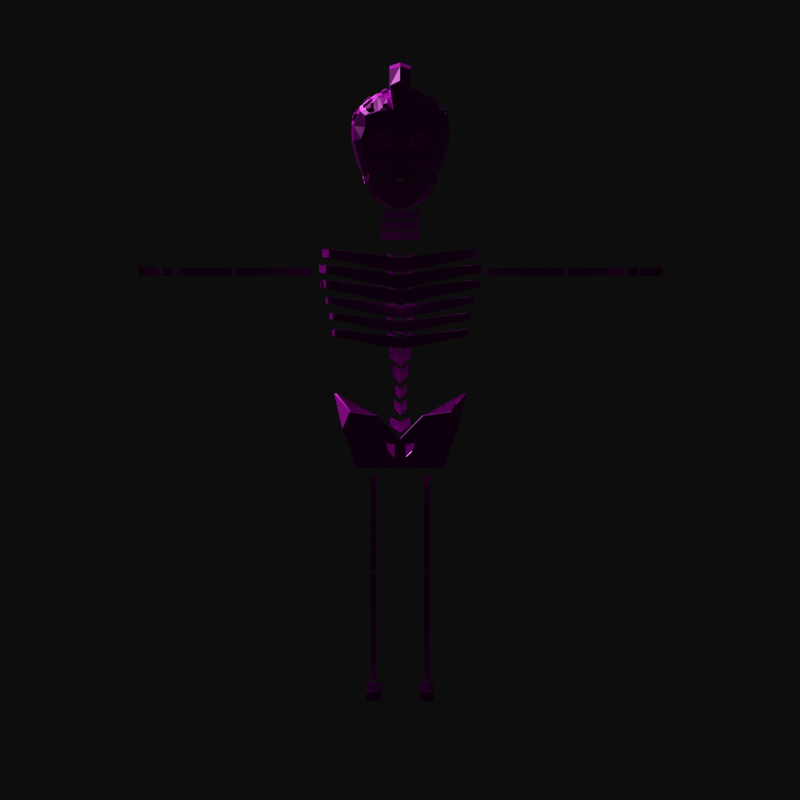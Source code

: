 # Source: sketo.blend  (saved by Blender 4.1.23; exported with 4.5.12 LTS)
import bpy
from mathutils import Matrix  # noqa: F401  (used for matrix-valued properties, if any)

bpy.ops.wm.read_factory_settings(use_empty=True)
scene = bpy.context.scene
scene.name = 'Scene'

# ---- collections
col_collection = bpy.data.collections.new('Collection'); scene.collection.children.link(col_collection)

# ---- images (referenced by path relative to the original .blend; pixels are not part of the script)
import os
ASSET_DIR = os.environ.get("B2B_ASSET_DIR", "")  # directory of the original .blend (textures are referenced by path, not embedded)
HERE = os.path.dirname(os.path.abspath(__file__))  # packed textures are extracted next to this script under _unpacked/

def load_image(name, relpath, width, height, colorspace="sRGB"):
    """Load a texture the original file referenced (path relative to the .blend, or extracted next to this script)."""
    p = next((c for c in (os.path.join(HERE, relpath), os.path.join(ASSET_DIR, relpath)) if relpath and os.path.exists(c)), "")
    if p:
        img = bpy.data.images.load(p, check_existing=True)
        img.name = name
    else:  # same state as the original file: an image datablock whose file is absent (Cycles renders it pink)
        img = bpy.data.images.new(name, width, height)
        img.source = "FILE"
        img.filepath = "//" + (relpath or name)
    img.colorspace_settings.name = colorspace
    return img
img_imphenziapalette01_png = load_image('ImphenziaPalette01.png', 'ImphenziaPalette01.png', 1024, 1024, 'sRGB')

# ---- materials (node trees are filled in below, after node groups)
mat_material = bpy.data.materials.new('Material')
mat_material.alpha_threshold = 0.0
mat_material.use_transparent_shadow = False
mat_material.roughness = 0.5
mat_material.line_color = (0.0, 0.0, 0.0, 1.0)

# ---- material node trees
mat_material.use_nodes = True; mat_material.node_tree.nodes.clear()
_N = mat_material.node_tree.nodes; _L = mat_material.node_tree.links
n0 = _N.new('ShaderNodeOutputMaterial'); n0.name = 'Material Output'; n0.location = (300, 300)
n1 = _N.new('ShaderNodeBsdfPrincipled'); n1.name = 'Principled BSDF'; n1.location = (10, 300)
n1.inputs[3].default_value = 1.45
n2 = _N.new('ShaderNodeTexImage'); n2.name = 'Image Texture'; n2.location = (-362, 163)
n2.image = img_imphenziapalette01_png
_L.new(n1.outputs[0], n0.inputs[0])
_L.new(n2.outputs[0], n1.inputs[0])
n0.is_active_output = True

# ---- world
world_world = bpy.data.worlds.new('World'); scene.world = world_world
world_world.use_nodes = True; world_world.node_tree.nodes.clear()
_N = world_world.node_tree.nodes; _L = world_world.node_tree.links
n0 = _N.new('ShaderNodeOutputWorld'); n0.name = 'World Output'; n0.location = (300, 300)
n1 = _N.new('ShaderNodeBackground'); n1.name = 'Background'; n1.location = (10, 300)
n1.inputs[0].default_value = (0.05088, 0.05088, 0.05088, 1.0)
_L.new(n1.outputs[0], n0.inputs[0])
n0.is_active_output = True
world_world.color = (0.2, 0.2, 0.2)
world_world.use_sun_shadow = False
world_world.sun_shadow_jitter_overblur = 0.0

# ---- cameras
cam_camera_001 = bpy.data.cameras.new('Camera.001')
cam_camera_001.type = 'ORTHO'
cam_camera_001.ortho_scale = 15.0

# ---- meshes
me_cube = bpy.data.meshes.new('Cube')
me_cube.from_pydata([(0.9508, 0.743, 1.4), (0.5684, 0.07624, -1.622), (1.239, -0.743, 1.75), (0.5684, -0.07624, -1.622), (0.0, 0.5433, 0.4257), (0.0, -0.6311, 0.4257), (0.4284, 0.743, 1.328), (1.721, 0.09646, 3.964), (1.721, -0.09646, 4.104), (0.0, 0.8085, 2.609), (0.52, 0.97, 4.118), (1.721, 0.09646, 4.104), (1.721, -0.09646, 3.964), (0.0, 0.97, 4.282), (0.52, 0.97, 4.365), (1.228, 0.5827, 2.829), (1.228, -0.4605, 2.829), (1.336, 0.6837, 4.456), (1.336, -0.639, 4.456), (3.149, 0.1123, 3.955), (3.149, -0.1123, 3.955), (3.149, 0.1123, 4.114), (3.149, -0.1123, 4.114), (4.261, 0.2246, 3.955), (4.261, -0.2246, 3.955), (4.261, 0.2246, 4.114), (4.261, -0.2246, 4.114), (4.46, 0.2246, 3.955), (4.46, -0.2246, 3.955), (4.46, 0.2246, 4.114), (4.46, -0.2246, 4.114), (4.46, 0.2689, 4.114), (4.46, 0.2689, 3.955), (4.261, 0.2689, 4.114), (4.261, 0.2689, 3.955), (0.941, -0.4432, 0.7471), (0.4316, -0.07624, -1.622), (0.941, 0.4432, 0.7471), (0.6368, 0.4665, -3.865), (0.4316, 0.07624, -1.622), (0.3632, 0.4665, -3.865), (0.6368, 0.4665, -4.018), (0.3632, 0.4665, -4.018), (0.3632, 0.1393, -3.663), (0.3632, -0.1393, -3.663), (0.6368, -0.1393, -3.663), (0.6368, 0.1393, -3.663), (0.3632, 0.1393, -4.018), (0.3632, -0.1393, -4.018), (0.6368, -0.1393, -4.018), (0.6368, 0.1393, -4.018), (4.172, -0.1123, 3.955), (4.172, -0.1123, 4.114), (4.172, 0.1123, 3.955), (4.172, 0.1123, 4.114), (0.3552, 0.3176, 4.636), (0.3552, -0.3176, 4.636), (0.0, 0.4381, 4.636), (0.0, -0.4381, 4.636), (0.0, 0.4381, 5.167), (0.0, -0.4381, 5.167), (0.3552, 0.3176, 5.167), (0.3552, -0.3176, 5.167), (0.0, 0.6878, 0.8944), (0.0, -0.7756, 0.8944), (1.085, -0.5877, 1.079), (0.2699, 0.612, 0.8271), (0.0, 0.8574, 2.91), (0.0, 0.8085, 2.813), (0.0, 0.9386, 3.17), (0.0, 0.8574, 3.103), (0.0, 1.065, 3.415), (0.0, 0.9386, 3.387), (0.0, 1.065, 3.703), (0.0, 1.065, 3.67), (0.0, 0.97, 4.022), (0.0, 1.065, 3.957), (1.262, -0.5141, 3.142), (1.228, -0.4605, 2.951), (1.312, -0.6041, 3.431), (1.262, -0.5141, 3.257), (1.389, -0.743, 3.721), (1.312, -0.6041, 3.561), (1.389, -0.743, 4.009), (1.389, -0.743, 3.873), (1.336, -0.639, 4.301), (1.389, -0.743, 4.161), (0.3921, 1.065, 4.04), (0.3921, 1.065, 3.792), (0.2601, 1.065, 3.734), (0.2601, 1.065, 3.475), (0.3162, 0.9386, 3.437), (0.3162, 0.9386, 3.213), (0.3429, 0.8574, 3.143), (0.3429, 0.8574, 2.941), (0.339, 0.8085, 2.846), (0.339, 0.8085, 2.628), (1.228, 0.5827, 2.951), (1.262, 0.6133, 3.142), (1.262, 0.6133, 3.257), (1.312, 0.6641, 3.431), (1.312, 0.6641, 3.561), (1.389, 0.743, 3.721), (1.389, 0.743, 3.873), (1.389, 0.743, 4.009), (1.389, 0.743, 4.161), (1.336, 0.6837, 4.301), (1.085, 0.5877, 1.079), (0.1023, 0.5958, 0.5457), (0.2192, 0.5587, 0.6558), (0.1024, 0.6533, 0.7906), (0.7718, -0.5706, 2.732), (0.7718, -0.5706, 2.881), (0.7798, -0.6304, 3.041), (0.7798, -0.6304, 3.181), (0.7458, -0.7408, 3.313), (0.7458, -0.7408, 3.471), (0.6943, -0.9105, 3.577), (0.6943, -0.9105, 3.764), (0.6907, -0.9114, 3.863), (0.6907, -0.9114, 4.05), (0.7184, -0.7881, 4.361), (0.7184, -0.7881, 4.17), (0.0, -1.043, 2.537), (0.0, -1.043, 4.261), (0.0, -1.071, 3.941), (0.0, -1.043, 4.006), (0.0, -1.084, 3.654), (0.0, -1.071, 3.719), (0.0, -1.062, 3.366), (0.0, -1.084, 3.432), (0.0, -1.043, 3.079), (0.0, -1.062, 3.144), (0.0, -1.043, 2.792), (0.0, -1.043, 2.857), (0.2352, -0.9149, 2.694), (0.2352, -0.9149, 2.906), (0.2561, -0.9124, 3.014), (0.2561, -0.9124, 3.198), (0.2104, -0.9356, 3.296), (0.2104, -0.9356, 3.481), (0.2361, -0.9635, 3.577), (0.2361, -0.9635, 3.764), (0.2349, -0.9504, 3.863), (0.2349, -0.9504, 4.05), (0.2361, -0.9226, 4.368), (0.2361, -0.9226, 4.154), (0.0, -0.9623, 2.248), (0.0, -0.9861, 2.501), (0.2068, -0.8495, 2.427), (0.2068, -0.8692, 2.637), (0.0, -0.9533, 1.932), (0.0, -0.9533, 2.186), (0.1567, -0.8248, 2.088), (0.1567, -0.8248, 2.3), (0.0, -0.9764, 1.656), (0.0, -0.9525, 1.847), (0.1157, -0.8652, 1.751), (0.1157, -0.8453, 1.91), (0.0, -0.9729, 1.34), (0.0, -0.9729, 1.543), (0.1238, -0.9022, 1.466), (0.1238, -0.9022, 1.635), (0.0, -0.9452, 1.017), (0.0, -0.9452, 1.22), (0.1905, -0.8745, 1.142), (0.1905, -0.8745, 1.311), (0.0, -0.9341, 0.7404), (0.0, -0.9341, 0.8799), (0.1608, -0.8856, 0.8264), (0.1608, -0.8856, 0.9425), (4.49, 0.2246, 3.955), (4.49, -0.2246, 3.955), (4.49, 0.2246, 4.114), (4.49, -0.2246, 4.114), (4.922, 0.2246, 3.955), (4.922, -0.2246, 3.955), (4.922, 0.2246, 4.114), (4.922, -0.2246, 4.114), (4.261, 0.4682, 3.955), (4.261, 0.4682, 4.114), (4.46, 0.4682, 3.955), (4.46, 0.4682, 4.114), (3.22, 0.09646, 4.104), (3.22, 0.09646, 3.964), (3.22, -0.09646, 4.104), (3.22, -0.09646, 3.964), (4.081, -0.09646, 4.104), (4.081, 0.09646, 3.964), (4.081, 0.09646, 4.104), (4.081, -0.09646, 3.964), (4.49, 0.1254, 4.114), (4.49, 0.09918, 4.114), (4.49, -0.1254, 3.955), (4.49, -0.09918, 3.955), (4.49, -0.01309, 3.955), (4.49, 0.0131, 3.955), (4.49, 0.09918, 3.955), (4.49, 0.1254, 3.955), (4.49, 0.0131, 4.114), (4.49, -0.01309, 4.114), (4.49, -0.09918, 4.114), (4.49, -0.1254, 4.114), (4.922, 0.1254, 3.955), (4.922, 0.09918, 3.955), (4.922, 0.0131, 3.955), (4.922, -0.01309, 3.955), (4.922, -0.09918, 3.955), (4.922, -0.1254, 3.955), (4.922, 0.1254, 4.114), (4.922, 0.09918, 4.114), (4.922, 0.0131, 4.114), (4.922, -0.01309, 4.114), (4.922, -0.09918, 4.114), (4.922, -0.1254, 4.114), (0.0, -0.4381, 4.791), (0.0, -0.4381, 4.834), (0.0, -0.4381, 4.968), (0.0, -0.4381, 5.011), (0.3552, -0.3176, 4.834), (0.3552, -0.3176, 4.791), (0.3552, -0.3176, 5.011), (0.3552, -0.3176, 4.968), (0.3552, 0.3176, 5.011), (0.3552, 0.3176, 4.968), (0.3552, 0.3176, 4.834), (0.3552, 0.3176, 4.791), (0.0, 0.4381, 5.011), (0.0, 0.4381, 4.968), (0.0, 0.4381, 4.834), (0.0, 0.4381, 4.791), (3.067, -0.1123, 4.114), (3.067, 0.1123, 4.114), (3.067, -0.1123, 3.955), (3.067, 0.1123, 3.955), (1.656, -0.1123, 4.114), (1.656, 0.1123, 4.114), (1.656, -0.1123, 3.955), (1.656, 0.1123, 3.955), (3.001, -0.09646, 4.104), (3.001, 0.09646, 3.964), (3.001, 0.09646, 4.104), (3.001, -0.09646, 3.964), (1.272, 0.06108, 2.829), (1.279, 0.06108, 2.952), (1.323, 0.04961, 3.142), (1.329, 0.04961, 3.258), (1.394, 0.02997, 3.431), (1.4, 0.02997, 3.561), (1.499, 1.788e-07, 3.721), (1.507, 1.789e-07, 3.873), (1.514, 1.789e-07, 4.008), (1.522, 1.789e-07, 4.16), (1.47, 0.02234, 4.455), (1.462, 0.02234, 4.3), (0.09099, -0.6311, 0.4728), (0.4391, -0.8596, 1.312), (0.2784, -0.7756, 0.9384), (0.0, 0.4156, 0.3518), (0.8386, -0.3526, 0.3518), (0.8386, 0.3311, 0.3518), (0.183, -0.4975, 0.3881), (0.4453, 0.06099, 0.1765), (0.5547, -0.06099, 0.1765), (0.4453, -0.06099, 0.1765), (0.5547, 0.06099, 0.1765), (0.3632, 0.6101, -4.018), (0.6368, 0.6101, -4.018), (0.3632, 0.6101, -3.865), (0.6368, 0.6101, -3.865), (0.5684, 0.07624, 0.2238), (0.5684, -0.07624, 0.2238), (0.4316, -0.07624, 0.2238), (0.4316, 0.07624, -1.593), (0.4316, 0.07624, 0.2238), (0.4316, -0.07624, -1.593), (0.5684, -0.07624, -1.593), (0.5684, 0.07624, -1.593), (0.5547, -0.06099, -1.544), (0.5547, 0.06099, -1.544), (0.4453, 0.06099, -1.544), (0.4453, -0.06099, -1.544), (0.4316, 0.07624, -3.617), (0.4316, -0.07624, -3.617), (0.5684, -0.07624, -3.617), (0.5684, 0.07624, -3.617), (0.5547, -0.06099, -1.69), (0.5547, 0.06099, -1.69), (0.4453, 0.06099, -1.69), (0.4453, -0.06099, -1.69), (0.5547, -0.06099, -3.555), (0.4453, 0.06099, -3.555), (0.5547, 0.06099, -3.555), (0.4453, -0.06099, -3.555), (0.6368, 0.4398, -3.801), (0.3632, 0.4398, -3.801), (0.6368, 0.4398, -4.018), (0.3632, 0.4398, -4.018), (0.6368, 0.1592, -4.018), (0.3632, 0.1592, -4.018), (0.6368, 0.1592, -3.801), (0.3632, 0.1592, -3.801), (0.577, 0.4665, -4.018), (0.5871, 0.4665, -4.018), (0.5223, 0.4665, -4.018), (0.5324, 0.4665, -4.018), (0.4676, 0.4665, -4.018), (0.4777, 0.4665, -4.018), (0.4129, 0.4665, -4.018), (0.423, 0.4665, -4.018), (0.5871, 0.4665, -3.865), (0.577, 0.4665, -3.865), (0.5324, 0.4665, -3.865), (0.5223, 0.4665, -3.865), (0.4777, 0.4665, -3.865), (0.4676, 0.4665, -3.865), (0.423, 0.4665, -3.865), (0.4129, 0.4665, -3.865), (0.5871, 0.6101, -4.018), (0.577, 0.6101, -4.018), (0.5324, 0.6101, -4.018), (0.5223, 0.6101, -4.018), (0.4777, 0.6101, -4.018), (0.4676, 0.6101, -4.018), (0.423, 0.6101, -4.018), (0.4129, 0.6101, -4.018), (0.5871, 0.6101, -3.865), (0.577, 0.6101, -3.865), (0.5324, 0.6101, -3.865), (0.5223, 0.6101, -3.865), (0.4777, 0.6101, -3.865), (0.4676, 0.6101, -3.865), (0.423, 0.6101, -3.865), (0.4129, 0.6101, -3.865), (4.778, 0.2246, 4.114), (4.634, 0.2246, 4.114), (4.634, 0.2246, 3.955), (4.778, 0.2246, 3.955), (4.634, 0.1254, 3.955), (4.778, 0.1254, 3.955), (4.778, 0.1254, 4.114), (4.634, 0.1254, 4.114), (4.634, 0.0131, 3.955), (4.778, 0.0131, 3.955), (4.778, 0.09918, 3.955), (4.634, 0.09918, 3.955), (4.634, 0.09918, 4.114), (4.778, 0.09918, 4.114), (4.778, 0.0131, 4.114), (4.634, 0.0131, 4.114), (4.634, -0.09918, 3.955), (4.778, -0.09918, 3.955), (4.778, -0.01309, 3.955), (4.634, -0.01309, 3.955), (4.634, -0.01309, 4.114), (4.778, -0.01309, 4.114), (4.778, -0.09918, 4.114), (4.634, -0.09918, 4.114), (4.634, -0.2246, 4.114), (4.778, -0.2246, 4.114), (4.634, -0.2246, 3.955), (4.778, -0.2246, 3.955), (4.778, -0.1254, 3.955), (4.634, -0.1254, 3.955), (4.634, -0.1254, 4.114), (4.778, -0.1254, 4.114), (0.6435, -0.4403, 7.036), (0.6553, 0.7143, 6.961), (0.0, 1.052, 7.124), (0.408, 0.8915, 7.043), (0.5123, 0.8676, 6.569), (0.5766, 0.8829, 6.514), (0.5408, 0.8718, 6.359), (0.7481, 0.4865, 7.04), (0.7688, 0.1317, 7.124), (0.722, -0.2174, 7.139), (0.7113, -0.5051, 6.786), (0.7284, -0.5226, 6.403), (0.6666, -0.4669, 6.016), (0.4162, -0.5306, 7.111), (0.0, 1.08, 6.125), (0.0, 1.18, 6.205), (0.0, 1.102, 6.832), (0.3937, 0.9368, 6.412), (0.4159, 0.9758, 6.685), (0.7626, 0.5167, 6.104), (0.8702, 0.5277, 6.49), (0.8802, 0.4957, 6.774), (0.8016, 0.1618, 6.039), (0.9077, 0.1566, 6.451), (0.9164, 0.1388, 6.826), (0.7846, -0.1875, 6.041), (0.8732, -0.2122, 6.419), (0.8609, -0.2161, 6.824), (0.4096, -0.635, 5.902), (0.4426, -0.7147, 6.343), (0.4347, -0.6795, 6.802), (0.0, -0.735, 5.83), (0.0, 0.8399, 5.208), (0.3199, 0.8106, 5.342), (0.4259, 0.5538, 7.311), (0.45, 0.1224, 7.373), (0.4378, -0.2553, 7.312), (0.1267, 1.01, 7.078), (0.1444, -0.5655, 7.136), (0.1226, 0.9559, 6.322), (0.09225, 1.11, 6.267), (0.2138, 0.9876, 6.61), (0.1362, -0.6796, 5.849), (0.1493, -0.7356, 6.345), (0.1495, -0.6938, 6.84), (0.4855, 0.7251, 5.508), (0.1315, 0.5595, 7.342), (0.1488, 0.09369, 7.446), (0.1484, -0.2763, 7.349), (0.6554, 0.7247, 6.747), (0.7359, 0.84, 6.528), (0.648, 0.8122, 6.169), (0.08982, 1.106, 6.157), (0.3832, 1.001, 6.164), (0.1744, 1.103, 6.843), (0.4405, 0.9224, 6.742), (0.1854, 0.9626, 6.518), (0.0, 1.077, 6.149), (0.0, 1.17, 6.205), (0.103, 1.095, 6.148), (0.1175, 1.11, 6.338), (0.21, -0.8576, 7.465), (0.0, -0.8956, 7.519), (0.2035, -1.005, 6.295), (0.0, -1.038, 6.302), (0.2079, -1.046, 6.54), (0.0, -1.081, 6.576), (0.2126, -0.9807, 7.109), (0.0, -1.011, 7.163), (0.198, 0.5877, 7.823), (0.0, 0.6049, 7.886), (0.0, 0.05325, 7.959), (0.2036, 0.05892, 7.892), (0.0, -0.4859, 7.822), (0.2075, -0.4579, 7.761), (0.0, 1.02, 7.615), (0.1913, 0.9985, 7.521), (0.8924, 0.07701, 6.53), (0.8963, 0.06608, 6.756), (0.8669, -0.137, 6.744), (0.8715, -0.1349, 6.509), (0.859, 0.4128, 6.843), (0.7883, 0.4079, 6.993), (0.7985, 0.2168, 7.038), (0.8778, 0.2146, 6.876), (0.868, 0.05585, 6.903), (0.7867, 0.04839, 7.07), (0.7611, -0.1399, 7.08), (0.8357, -0.1392, 6.908), (0.7937, -0.286, 6.892), (0.7267, -0.2847, 7.032), (0.696, -0.3874, 6.987), (0.7212, -0.4147, 6.872), (0.8341, -0.2789, 6.505), (0.8258, -0.2817, 6.727), (0.7462, -0.4415, 6.708), (0.7529, -0.4512, 6.501), (0.7703, -0.2581, 6.123), (0.8176, -0.2721, 6.331), (0.7407, -0.4419, 6.317), (0.7052, -0.413, 6.109), (0.6183, -0.5184, 6.073), (0.651, -0.5497, 6.292), (0.4956, -0.6564, 6.25), (0.4763, -0.6119, 6.01), (0.6606, -0.5607, 6.486), (0.6503, -0.5516, 6.703), (0.5001, -0.6511, 6.705), (0.5025, -0.6685, 6.455), (0.6219, -0.5246, 6.865), (0.5927, -0.4982, 6.979), (0.4891, -0.5361, 7.013), (0.4983, -0.6092, 6.872), (0.6062, 0.6843, 7.037), (0.4906, 0.7645, 7.087), (0.5011, 0.622, 7.215), (0.6461, 0.5729, 7.084), (0.6283, -0.2939, 7.146), (0.5026, -0.313, 7.228), (0.4904, -0.4355, 7.133), (0.595, -0.3966, 7.102), (0.6867, 0.04633, 7.179), (0.5149, 0.03885, 7.314), (0.5085, -0.1703, 7.292), (0.664, -0.1492, 7.194), (0.6863, 0.4221, 7.095), (0.5087, 0.4559, 7.244), (0.5153, 0.2283, 7.29), (0.6972, 0.2244, 7.145), (0.3502, -0.3254, 7.276), (0.2299, -0.3341, 7.292), (0.2278, -0.4923, 7.175), (0.3383, -0.4774, 7.166), (0.3267, 0.871, 7.118), (0.2115, 0.9195, 7.133), (0.2115, 0.6811, 7.29), (0.3355, 0.6653, 7.272), (0.3664, 0.02643, 7.395), (0.2309, 0.0178, 7.414), (0.2311, -0.1942, 7.357), (0.3586, -0.1849, 7.341), (0.3434, 0.4575, 7.36), (0.2155, 0.4431, 7.391), (0.2263, 0.19, 7.437), (0.3602, 0.2105, 7.39), (0.3495, -0.6534, 6.885), (0.3382, -0.5776, 7.047), (0.2279, -0.5887, 7.061), (0.2305, -0.6605, 6.9), (0.3613, -0.7168, 6.441), (0.3559, -0.6954, 6.713), (0.2312, -0.7029, 6.728), (0.2297, -0.7255, 6.442), (0.3381, -0.6639, 5.964), (0.3562, -0.7072, 6.227), (0.2258, -0.719, 6.224), (0.2173, -0.6842, 5.941), (0.7747, -0.4107, 6.15), (0.8145, -0.3166, 6.154), (0.6305, -0.5839, 6.099), (0.5434, -0.6408, 6.063), (0.3314, -0.7234, 6.002), (0.2575, -0.7335, 5.989), (0.9416, 0.02634, 6.581), (0.942, 0.01902, 6.723), (0.9284, -0.1018, 6.569), (0.9261, -0.1032, 6.711), (0.8551, 0.3748, 6.993), (0.8981, 0.3787, 6.898), (0.9093, 0.2586, 6.922), (0.8612, 0.2602, 7.02), (0.8442, -0.001148, 7.07), (0.8941, 0.005951, 6.97), (0.8749, -0.1119, 6.976), (0.8296, -0.1121, 7.077), (0.7748, -0.3321, 7.022), (0.8162, -0.3329, 6.939), (0.7717, -0.4106, 6.926), (0.7565, -0.3941, 6.995), (0.8661, -0.3377, 6.557), (0.8601, -0.3398, 6.69), (0.8162, -0.4421, 6.555), (0.8125, -0.4362, 6.679), (0.8423, -0.3256, 6.281), (0.7962, -0.428, 6.273), (0.6493, -0.6035, 6.232), (0.555, -0.6678, 6.206), (0.6556, -0.6158, 6.671), (0.6629, -0.6213, 6.54), (0.566, -0.6865, 6.524), (0.5646, -0.6758, 6.67), (0.6064, -0.5538, 6.983), (0.6248, -0.5697, 6.915), (0.549, -0.6208, 6.919), (0.5433, -0.5766, 7.003), (0.5471, 0.7341, 7.119), (0.6182, 0.6889, 7.083), (0.6416, 0.6232, 7.125), (0.5537, 0.6527, 7.194), (0.6293, -0.3452, 7.186), (0.5523, -0.3566, 7.235), (0.6089, -0.4072, 7.16), (0.545, -0.4306, 7.178), (0.6813, -0.01054, 7.25), (0.5784, -0.01616, 7.33), (0.6693, -0.1272, 7.261), (0.5744, -0.14, 7.323), (0.6872, 0.3964, 7.158), (0.5791, 0.4161, 7.247), (0.6939, 0.275, 7.189), (0.5811, 0.2803, 7.281), (0.3367, -0.3859, 7.296), (0.2638, -0.3912, 7.305), (0.3295, -0.4777, 7.23), (0.2625, -0.4867, 7.235), (0.2455, 0.8932, 7.195), (0.3153, 0.8658, 7.177), (0.3204, 0.7383, 7.269), (0.2449, 0.7486, 7.291), (0.3516, -0.03392, 7.434), (0.2691, -0.03719, 7.443), (0.3462, -0.1577, 7.401), (0.2689, -0.1634, 7.411), (0.3312, 0.4042, 7.42), (0.2556, 0.3905, 7.456), (0.3424, 0.2577, 7.44), (0.2618, 0.2432, 7.472), (0.3296, -0.6336, 7.044), (0.3372, -0.6747, 6.951), (0.2646, -0.6773, 6.962), (0.2629, -0.6371, 7.055), (0.3491, -0.7573, 6.514), (0.3451, -0.7431, 6.678), (0.2685, -0.7599, 6.518), (0.2692, -0.7458, 6.688), (0.342, -0.7438, 6.167), (0.2626, -0.7497, 6.165), (0.5823, 0.7735, 5.903), (0.3449, 0.9183, 5.868), (0.0, 0.9982, 5.808), (0.6903, -0.178, 5.982), (0.6973, 0.1607, 5.971), (0.6744, 0.5042, 5.818), (0.06803, 0.9995, 5.829), (0.6248, -0.1676, 5.692), (0.6265, 0.1567, 5.68), (0.5367, 0.4904, 5.447), (0.0, 0.5031, 5.188), (0.3247, 0.5103, 5.3), (0.06456, 0.8291, 5.214), (0.07084, 0.4982, 5.197), (0.5878, 0.773, 5.75), (0.348, 0.9195, 5.709), (0.0, 0.9862, 5.661), (0.7016, -0.1776, 5.822), (0.7089, 0.1588, 5.814), (0.6696, 0.5031, 5.687), (0.06525, 0.991, 5.678), (0.07332, 0.9981, 5.862), (0.005292, 0.9968, 5.84), (0.5892, 0.7675, 5.749), (0.583, 0.7758, 5.749), (0.3529, 0.9165, 5.71), (0.3436, 0.9102, 5.698), (0.6836, 0.139, 5.798), (0.6945, 0.1524, 5.804), (0.6546, 0.4951, 5.683), (0.6559, 0.4958, 5.687), (0.08637, 0.977, 5.669), (0.004831, 0.9991, 5.778), (0.5446, 0.8195, 5.807), (0.5932, 0.7512, 5.806), (0.3088, 0.9295, 5.768), (0.3462, 0.9264, 5.767), (0.6988, 0.1844, 5.867), (0.7019, 0.1541, 5.879), (0.666, 0.5253, 5.745), (0.6726, 0.4924, 5.739), (0.06707, 0.9985, 5.772), (0.0718, 0.9967, 5.739), (0.5714, 0.7789, 5.924), (0.5743, 0.7684, 5.923), (0.3395, 0.92, 5.867), (0.3497, 0.9154, 5.869), (0.681, 0.1641, 6.005), (0.7129, 0.1685, 6.038), (0.6723, 0.5095, 5.819), (0.6743, 0.4984, 5.82), (0.1003, 0.9963, 5.853), (0.5933, 0.7489, 5.819), (0.5807, 0.776, 5.826), (0.381, 0.8956, 5.784), (0.3284, 0.9105, 5.787), (0.6975, 0.1206, 5.893), (0.6982, 0.1805, 5.883), (0.6755, 0.4976, 5.751), (0.6656, 0.528, 5.757), (0.07203, 0.9976, 5.752), (0.2623, 0.9318, 5.69), (0.2508, 0.9316, 5.689), (0.1685, 0.9513, 5.681), (0.1706, 0.9572, 5.678), (0.2072, 0.9598, 5.755), (0.2146, 0.9573, 5.755), (0.1559, 0.9745, 5.751), (0.1762, 0.9683, 5.751), (0.5136, 0.8182, 5.738), (0.5033, 0.8208, 5.732), (0.4336, 0.8639, 5.72), (0.4246, 0.8729, 5.723), (0.4805, 0.8412, 5.809), (0.5076, 0.8418, 5.802), (0.3961, 0.896, 5.776), (0.4389, 0.8667, 5.803), (0.6274, 0.5744, 5.708), (0.6307, 0.5922, 5.712), (0.6079, 0.6714, 5.73), (0.6104, 0.6877, 5.732), (0.6405, 0.5978, 5.765), (0.6497, 0.5704, 5.758), (0.6076, 0.7043, 5.793), (0.6158, 0.6771, 5.786), (0.6826, 0.2542, 5.758), (0.6959, 0.2774, 5.76), (0.6848, 0.3807, 5.722), (0.6688, 0.3898, 5.712), (0.6883, 0.2786, 5.824), (0.691, 0.2481, 5.838), (0.6763, 0.4422, 5.755), (0.6827, 0.3815, 5.78), (0.6751, -0.02219, 5.8), (0.6919, -0.007665, 5.881), (0.7011, 0.00923, 6.042), (0.6918, 0.02907, 5.894), (0.6744, 0.3944, 5.864), (0.6632, 0.3783, 5.881), (0.6701, 0.2752, 5.927), (0.666, 0.2667, 5.955), (0.6915, 0.3592, 5.799), (0.6812, 0.3931, 5.788), (0.6893, 0.2524, 5.849), (0.6932, 0.3214, 5.815), (0.5989, 0.689, 5.899), (0.611, 0.6841, 5.887), (0.6374, 0.605, 5.862), (0.6428, 0.588, 5.845), (0.5993, 0.6757, 5.805), (0.6066, 0.7067, 5.807), (0.6511, 0.5678, 5.768), (0.6272, 0.5884, 5.781), (0.4196, 0.8724, 5.881), (0.4217, 0.871, 5.898), (0.491, 0.8285, 5.908), (0.5019, 0.8209, 5.915), (0.4302, 0.8684, 5.817), (0.4253, 0.8684, 5.792), (0.5105, 0.8182, 5.817), (0.4816, 0.8369, 5.825), (0.1827, 0.9727, 5.865), (0.186, 0.9613, 5.853), (0.2387, 0.9456, 5.86), (0.2599, 0.9439, 5.857), (0.163, 0.9822, 5.766), (0.156, 0.975, 5.764), (0.2836, 0.9241, 5.781), (0.2452, 0.9585, 5.778), (0.01206, 0.9842, 5.659), (0.07732, 0.989, 5.677), (0.007705, 0.9859, 5.711), (0.04439, 0.9926, 5.703)], [], [(293, 291, 282, 283), (107, 0, 2, 65), (63, 6, 0, 107), (37, 107, 65, 35), (106, 10, 14, 17), (231, 233, 234, 232), (111, 16, 78, 112), (189, 187, 52, 54), (58, 57, 55, 56), (185, 186, 190, 187), (190, 188, 53, 51), (188, 189, 54, 53), (238, 236, 11, 7), (122, 85, 18, 121), (225, 229, 228, 224), (236, 235, 8, 11), (235, 237, 12, 8), (242, 240, 234, 233), (343, 344, 204, 205), (223, 227, 59, 61), (54, 52, 51, 53), (24, 26, 25, 23), (31, 32, 181, 182), (25, 26, 30, 29), (26, 24, 28, 30), (24, 23, 27, 28), (32, 34, 179, 181), (33, 31, 182, 180), (179, 180, 182, 181), (34, 33, 180, 179), (32, 31, 33, 34), (334, 340, 209, 177), (28, 27, 29, 30), (23, 25, 29, 27), (56, 55, 226, 220), (187, 190, 51, 52), (39, 36, 3, 1), (255, 257, 64, 5), (326, 269, 267, 318), (292, 290, 284, 285), (332, 331, 323, 324), (271, 272, 264, 263), (298, 299, 297, 296), (268, 333, 325, 266), (312, 311, 327, 328), (42, 40, 268, 266), (47, 50, 49, 48), (45, 44, 48, 49), (46, 45, 49, 50), (44, 43, 47, 48), (310, 38, 269, 326), (316, 315, 331, 332), (40, 317, 333, 268), (328, 327, 319, 320), (113, 77, 80, 114), (115, 79, 82, 116), (117, 81, 84, 118), (119, 83, 86, 120), (254, 106, 17, 253), (94, 67, 70, 93), (92, 69, 72, 91), (90, 71, 74, 89), (88, 73, 76, 87), (10, 75, 13, 14), (243, 15, 97, 244), (245, 98, 99, 246), (247, 100, 101, 248), (249, 102, 103, 250), (251, 104, 105, 252), (96, 9, 68, 95), (109, 66, 107, 37), (108, 109, 37, 4), (110, 108, 4, 63), (66, 110, 63, 107), (104, 88, 87, 105), (102, 90, 89, 103), (100, 92, 91, 101), (98, 94, 93, 99), (15, 96, 95, 97), (123, 135, 136, 133), (134, 137, 138, 131), (132, 139, 140, 129), (130, 141, 142, 127), (128, 143, 144, 125), (126, 146, 145, 124), (147, 149, 150, 148), (151, 153, 154, 152), (155, 157, 158, 156), (159, 161, 162, 160), (163, 165, 166, 164), (167, 169, 170, 168), (205, 204, 210, 211), (207, 206, 212, 213), (359, 361, 176, 178), (355, 356, 213, 212), (337, 334, 177, 175), (172, 174, 202, 193), (339, 337, 175, 203), (176, 208, 214, 178), (203, 175, 177, 209), (194, 201, 200, 195), (198, 191, 173, 171), (365, 359, 178, 214), (361, 362, 208, 176), (351, 352, 206, 207), (347, 348, 211, 210), (55, 57, 230, 226), (22, 20, 186, 185), (221, 223, 61, 62), (219, 225, 224, 222), (218, 221, 62, 60), (216, 219, 222, 217), (339, 203, 209, 340), (345, 197, 192, 346), (343, 205, 211, 348), (353, 195, 200, 354), (351, 207, 213, 356), (363, 193, 202, 364), (196, 199, 192, 197), (21, 22, 185, 183), (20, 19, 184, 186), (19, 21, 183, 184), (183, 185, 187, 189), (186, 184, 188, 190), (184, 183, 189, 188), (58, 56, 220, 215), (239, 242, 233, 231), (241, 239, 231, 232), (237, 235, 236, 238), (240, 241, 232, 234), (12, 7, 240, 242), (8, 12, 242, 239), (11, 8, 239, 241), (7, 11, 241, 240), (237, 238, 7, 12), (20, 22, 21, 19), (16, 243, 244, 78), (77, 245, 246, 80), (79, 247, 248, 82), (81, 249, 250, 84), (83, 251, 252, 86), (85, 254, 253, 18), (35, 65, 257, 255), (65, 2, 256, 257), (4, 37, 260, 258), (37, 35, 259, 260), (35, 255, 261, 259), (274, 270, 265, 262), (272, 274, 262, 264), (270, 271, 263, 265), (273, 277, 276, 275), (38, 41, 267, 269), (330, 329, 321, 322), (314, 313, 329, 330), (43, 44, 45, 46), (279, 278, 276, 277), (274, 272, 271, 270), (281, 280, 273, 275), (280, 279, 277, 273), (278, 281, 275, 276), (263, 264, 281, 278), (262, 265, 279, 280), (264, 262, 280, 281), (265, 263, 278, 279), (291, 292, 285, 282), (290, 293, 283, 284), (3, 36, 289, 286), (39, 1, 287, 288), (36, 39, 288, 289), (1, 3, 286, 287), (286, 289, 293, 290), (288, 287, 292, 291), (289, 288, 291, 293), (287, 286, 290, 292), (302, 305, 320, 319), (304, 307, 322, 321), (306, 309, 324, 323), (308, 42, 266, 325), (299, 301, 295, 297), (300, 298, 296, 294), (301, 300, 294, 295), (43, 46, 50, 47), (333, 317, 308, 325), (316, 332, 324, 309), (331, 315, 306, 323), (314, 330, 322, 307), (329, 313, 304, 321), (312, 328, 320, 305), (327, 311, 302, 319), (310, 326, 318, 303), (41, 303, 318, 267), (294, 296, 297, 295), (198, 338, 341, 191), (338, 339, 340, 341), (198, 171, 336, 338), (338, 336, 337, 339), (171, 173, 335, 336), (336, 335, 334, 337), (173, 191, 341, 335), (335, 341, 340, 334), (196, 342, 349, 199), (342, 343, 348, 349), (204, 344, 347, 210), (344, 345, 346, 347), (192, 199, 349, 346), (346, 349, 348, 347), (196, 197, 345, 342), (342, 345, 344, 343), (194, 350, 357, 201), (350, 351, 356, 357), (206, 352, 355, 212), (352, 353, 354, 355), (194, 195, 353, 350), (350, 353, 352, 351), (200, 201, 357, 354), (354, 357, 356, 355), (208, 362, 365, 214), (362, 363, 364, 365), (172, 193, 363, 360), (360, 363, 362, 361), (202, 174, 358, 364), (364, 358, 359, 365), (174, 172, 360, 358), (358, 360, 361, 359), (420, 403, 369, 421), (421, 369, 367, 415), (604, 419, 417, 603), (609, 425, 419, 604), (385, 386, 389, 388), (386, 387, 390, 389), (388, 389, 392, 391), (461, 462, 547, 548), (603, 417, 385, 608), (417, 416, 386, 385), (416, 415, 387, 386), (415, 367, 373, 387), (502, 499, 582, 583), (447, 448, 533, 534), (513, 514, 595, 596), (460, 461, 548, 546), (499, 500, 581, 582), (607, 388, 391, 606), (608, 385, 388, 607), (403, 368, 441, 442), (412, 403, 442, 435), (512, 513, 596, 593), (462, 459, 545, 547), (470, 467, 525, 526), (408, 409, 431, 429), (398, 615, 616, 613), (399, 411, 612, 614), (404, 414, 440, 427), (409, 410, 433, 431), (473, 474, 555, 556), (410, 404, 427, 433), (397, 408, 429, 430), (514, 511, 594, 595), (459, 460, 546, 545), (472, 473, 556, 553), (511, 512, 593, 594), (474, 471, 554, 555), (485, 486, 567, 568), (471, 472, 553, 554), (615, 399, 614, 616), (484, 485, 568, 566), (445, 446, 531, 532), (486, 483, 565, 567), (605, 380, 425, 609), (382, 368, 403, 420), (381, 382, 420, 426), (371, 370, 415, 416), (372, 371, 416, 417), (405, 383, 419, 425), (384, 407, 420, 421), (370, 384, 421, 415), (383, 372, 417, 419), (407, 422, 426, 420), (422, 405, 425, 426), (423, 418, 425, 380), (406, 424, 381, 426), (418, 406, 426, 425), (429, 431, 432, 430), (431, 433, 434, 432), (433, 427, 428, 434), (435, 436, 437, 438), (438, 437, 439, 440), (442, 441, 436, 435), (440, 439, 428, 427), (414, 413, 438, 440), (413, 412, 435, 438), (389, 390, 444, 443), (390, 393, 445, 444), (393, 392, 446, 445), (392, 389, 443, 446), (387, 373, 448, 447), (373, 374, 449, 448), (374, 390, 450, 449), (390, 387, 447, 450), (390, 374, 452, 451), (374, 375, 453, 452), (375, 393, 454, 453), (393, 390, 451, 454), (393, 375, 456, 455), (375, 366, 457, 456), (366, 376, 458, 457), (376, 393, 455, 458), (392, 393, 460, 459), (393, 376, 461, 460), (376, 377, 462, 461), (377, 392, 459, 462), (391, 392, 464, 463), (392, 377, 465, 464), (377, 378, 466, 465), (378, 391, 463, 466), (378, 377, 468, 467), (377, 395, 469, 468), (395, 394, 470, 469), (394, 378, 467, 470), (377, 376, 472, 471), (376, 396, 473, 472), (396, 395, 474, 473), (395, 377, 471, 474), (376, 366, 476, 475), (366, 379, 477, 476), (379, 396, 478, 477), (396, 376, 475, 478), (367, 369, 480, 479), (369, 400, 481, 480), (400, 373, 482, 481), (373, 367, 479, 482), (375, 402, 484, 483), (402, 379, 485, 484), (379, 366, 486, 485), (366, 375, 483, 486), (374, 401, 488, 487), (401, 402, 489, 488), (402, 375, 490, 489), (375, 374, 487, 490), (373, 400, 492, 491), (400, 401, 493, 492), (401, 374, 494, 493), (374, 373, 491, 494), (402, 414, 496, 495), (414, 404, 497, 496), (404, 379, 498, 497), (379, 402, 495, 498), (369, 403, 500, 499), (403, 412, 501, 500), (412, 400, 502, 501), (400, 369, 499, 502), (401, 413, 504, 503), (413, 414, 505, 504), (414, 402, 506, 505), (402, 401, 503, 506), (400, 412, 508, 507), (412, 413, 509, 508), (413, 401, 510, 509), (401, 400, 507, 510), (396, 379, 512, 511), (379, 404, 513, 512), (404, 410, 514, 513), (410, 396, 511, 514), (395, 396, 516, 515), (396, 410, 517, 516), (410, 409, 518, 517), (409, 395, 515, 518), (394, 395, 520, 519), (395, 409, 521, 520), (409, 408, 522, 521), (408, 394, 519, 522), (529, 530, 532, 531), (534, 533, 536, 535), (538, 537, 540, 539), (542, 541, 544, 543), (545, 546, 548, 547), (524, 549, 550, 523), (525, 551, 552, 526), (554, 553, 556, 555), (558, 557, 560, 559), (562, 561, 564, 563), (565, 566, 568, 567), (569, 570, 572, 571), (573, 574, 576, 575), (577, 578, 580, 579), (582, 581, 584, 583), (585, 586, 588, 587), (589, 590, 592, 591), (594, 593, 596, 595), (597, 598, 600, 599), (527, 601, 602, 528), (450, 447, 534, 535), (500, 501, 584, 581), (487, 488, 570, 569), (448, 449, 536, 533), (501, 502, 583, 584), (490, 487, 569, 571), (522, 519, 527, 528), (449, 450, 535, 536), (488, 489, 572, 570), (475, 476, 557, 558), (489, 490, 571, 572), (478, 475, 558, 559), (515, 516, 598, 597), (476, 477, 560, 557), (463, 464, 549, 524), (518, 515, 597, 599), (477, 478, 559, 560), (464, 465, 550, 549), (516, 517, 600, 598), (503, 504, 586, 585), (465, 466, 523, 550), (517, 518, 599, 600), (451, 452, 537, 538), (506, 503, 585, 587), (454, 451, 538, 539), (504, 505, 588, 586), (491, 492, 574, 573), (452, 453, 540, 537), (505, 506, 587, 588), (494, 491, 573, 575), (453, 454, 539, 540), (492, 493, 576, 574), (479, 480, 561, 562), (493, 494, 575, 576), (482, 479, 562, 563), (519, 520, 601, 527), (480, 481, 564, 561), (467, 468, 551, 525), (520, 521, 602, 601), (481, 482, 563, 564), (468, 469, 552, 551), (521, 522, 528, 602), (466, 463, 524, 523), (507, 508, 590, 589), (469, 470, 526, 552), (455, 456, 541, 542), (510, 507, 589, 591), (458, 455, 542, 543), (508, 509, 592, 590), (495, 496, 578, 577), (456, 457, 544, 541), (509, 510, 591, 592), (443, 444, 530, 529), (498, 495, 577, 579), (457, 458, 543, 544), (446, 443, 529, 531), (496, 497, 580, 578), (483, 484, 566, 565), (444, 445, 532, 530), (497, 498, 579, 580), (398, 619, 623, 615), (612, 622, 621, 611), (611, 621, 620, 610), (411, 617, 622, 612), (615, 623, 618, 399), (399, 618, 617, 411), (630, 641, 697, 696), (634, 645, 670, 667), (628, 639, 678, 675), (624, 644, 635, 625), (632, 643, 694, 691), (650, 660, 706, 703), (648, 658, 730, 727), (666, 671, 668, 665), (652, 662, 714, 711), (724, 729, 663, 654), (646, 656, 722, 719), (674, 679, 676, 673), (664, 669, 638, 629), (682, 687, 684, 681), (672, 677, 636, 627), (690, 695, 692, 689), (680, 685, 642, 633), (688, 693, 640, 631), (702, 707, 704, 701), (698, 699, 659, 651), (710, 715, 712, 709), (700, 705, 661, 653), (718, 723, 720, 717), (708, 713, 655, 647), (726, 731, 728, 725), (716, 721, 657, 649), (626, 637, 686, 683), (732, 734, 735, 733)])
_uv = me_cube.uv_layers.new(name='UVMap')
_uv.uv.foreach_set('vector', [0.06909, 0.9315, 0.06909, 0.9315, 0.06909, 0.9315, 0.06909, 0.9315, 0.06909, 0.9315, 0.06909, 0.9315, 0.06909, 0.9315, 0.06909, 0.9315, 0.06909, 0.9315, 0.06909, 0.9315, 0.06909, 0.9315, 0.06909, 0.9315, 0.06909, 0.9315, 0.06909, 0.9315, 0.06909, 0.9315, 0.06909, 0.9315, 0.06909, 0.9315, 0.06909, 0.9315, 0.06909, 0.9315, 0.06909, 0.9315, 0.06909, 0.9315, 0.06909, 0.9315, 0.06909, 0.9315, 0.06909, 0.9315, 0.06909, 0.9315, 0.06909, 0.9315, 0.06909, 0.9315, 0.06909, 0.9315, 0.06909, 0.9315, 0.06909, 0.9315, 0.06909, 0.9315, 0.06909, 0.9315, 0.06909, 0.9315, 0.06909, 0.9315, 0.06909, 0.9315, 0.06909, 0.9315, 0.06909, 0.9315, 0.06909, 0.9315, 0.06909, 0.9315, 0.06909, 0.9315, 0.06909, 0.9315, 0.06909, 0.9315, 0.06909, 0.9315, 0.06909, 0.9315, 0.06909, 0.9315, 0.06909, 0.9315, 0.06909, 0.9315, 0.06909, 0.9315, 0.06909, 0.9315, 0.06909, 0.9315, 0.06909, 0.9315, 0.06909, 0.9315, 0.06909, 0.9315, 0.06909, 0.9315, 0.06909, 0.9315, 0.06909, 0.9315, 0.06909, 0.9315, 0.06909, 0.9315, 0.06909, 0.9315, 0.06909, 0.9315, 0.06909, 0.9315, 0.06909, 0.9315, 0.06909, 0.9315, 0.06909, 0.9315, 0.06909, 0.9315, 0.06909, 0.9315, 0.06909, 0.9315, 0.06909, 0.9315, 0.06909, 0.9315, 0.06909, 0.9315, 0.06909, 0.9315, 0.06909, 0.9315, 0.05347, 0.6971, 0.05347, 0.6971, 0.05347, 0.6971, 0.05347, 0.6971, 0.06909, 0.9315, 0.06909, 0.9315, 0.06909, 0.9315, 0.06909, 0.9315, 0.06909, 0.9315, 0.06909, 0.9315, 0.06909, 0.9315, 0.06909, 0.9315, 0.05347, 0.6971, 0.05347, 0.6971, 0.05347, 0.6971, 0.05347, 0.6971, 0.05347, 0.6971, 0.05347, 0.6971, 0.05347, 0.6971, 0.05347, 0.6971, 0.05347, 0.6971, 0.05347, 0.6971, 0.05347, 0.6971, 0.05347, 0.6971, 0.05347, 0.6971, 0.05347, 0.6971, 0.05347, 0.6971, 0.05347, 0.6971, 0.05347, 0.6971, 0.05347, 0.6971, 0.05347, 0.6971, 0.05347, 0.6971, 0.05347, 0.6971, 0.05347, 0.6971, 0.05347, 0.6971, 0.05347, 0.6971, 0.05347, 0.6971, 0.05347, 0.6971, 0.05347, 0.6971, 0.05347, 0.6971, 0.05347, 0.6971, 0.05347, 0.6971, 0.05347, 0.6971, 0.05347, 0.6971, 0.05347, 0.6971, 0.05347, 0.6971, 0.05347, 0.6971, 0.05347, 0.6971, 0.05347, 0.6971, 0.05347, 0.6971, 0.05347, 0.6971, 0.05347, 0.6971, 0.05347, 0.6971, 0.05347, 0.6971, 0.05347, 0.6971, 0.05347, 0.6971, 0.05347, 0.6971, 0.05347, 0.6971, 0.05347, 0.6971, 0.05347, 0.6971, 0.05347, 0.6971, 0.05347, 0.6971, 0.05347, 0.6971, 0.05347, 0.6971, 0.06909, 0.9315, 0.06909, 0.9315, 0.06909, 0.9315, 0.06909, 0.9315, 0.06909, 0.9315, 0.06909, 0.9315, 0.06909, 0.9315, 0.06909, 0.9315, 0.06909, 0.9315, 0.06909, 0.9315, 0.06909, 0.9315, 0.06909, 0.9315, 0.06909, 0.9315, 0.06909, 0.9315, 0.06909, 0.9315, 0.06909, 0.9315, 0.05347, 0.6971, 0.05347, 0.6971, 0.05347, 0.6971, 0.05347, 0.6971, 0.06909, 0.9315, 0.06909, 0.9315, 0.06909, 0.9315, 0.06909, 0.9315, 0.05347, 0.6971, 0.05347, 0.6971, 0.05347, 0.6971, 0.05347, 0.6971, 0.06909, 0.9315, 0.06909, 0.9315, 0.06909, 0.9315, 0.06909, 0.9315, 0.05347, 0.6971, 0.05347, 0.6971, 0.05347, 0.6971, 0.05347, 0.6971, 0.05347, 0.6971, 0.05347, 0.6971, 0.05347, 0.6971, 0.05347, 0.6971, 0.05347, 0.6971, 0.05347, 0.6971, 0.05347, 0.6971, 0.05347, 0.6971, 0.05347, 0.6971, 0.05347, 0.6971, 0.05347, 0.6971, 0.05347, 0.6971, 0.05347, 0.6971, 0.05347, 0.6971, 0.05347, 0.6971, 0.05347, 0.6971, 0.05347, 0.6971, 0.05347, 0.6971, 0.05347, 0.6971, 0.05347, 0.6971, 0.05347, 0.6971, 0.05347, 0.6971, 0.05347, 0.6971, 0.05347, 0.6971, 0.05347, 0.6971, 0.05347, 0.6971, 0.05347, 0.6971, 0.05347, 0.6971, 0.05347, 0.6971, 0.05347, 0.6971, 0.05347, 0.6971, 0.05347, 0.6971, 0.05347, 0.6971, 0.05347, 0.6971, 0.05347, 0.6971, 0.05347, 0.6971, 0.05347, 0.6971, 0.05347, 0.6971, 0.05347, 0.6971, 0.05347, 0.6971, 0.05347, 0.6971, 0.05347, 0.6971, 0.05347, 0.6971, 0.05347, 0.6971, 0.06909, 0.9315, 0.06909, 0.9315, 0.06909, 0.9315, 0.06909, 0.9315, 0.06909, 0.9315, 0.06909, 0.9315, 0.06909, 0.9315, 0.06909, 0.9315, 0.06909, 0.9315, 0.06909, 0.9315, 0.06909, 0.9315, 0.06909, 0.9315, 0.06909, 0.9315, 0.06909, 0.9315, 0.06909, 0.9315, 0.06909, 0.9315, 0.06909, 0.9315, 0.06909, 0.9315, 0.06909, 0.9315, 0.06909, 0.9315, 0.06909, 0.9315, 0.06909, 0.9315, 0.06909, 0.9315, 0.06909, 0.9315, 0.06909, 0.9315, 0.06909, 0.9315, 0.06909, 0.9315, 0.06909, 0.9315, 0.06909, 0.9315, 0.06909, 0.9315, 0.06909, 0.9315, 0.06909, 0.9315, 0.06909, 0.9315, 0.06909, 0.9315, 0.06909, 0.9315, 0.06909, 0.9315, 0.06909, 0.9315, 0.06909, 0.9315, 0.06909, 0.9315, 0.06909, 0.9315, 0.06909, 0.9315, 0.06909, 0.9315, 0.06909, 0.9315, 0.06909, 0.9315, 0.06909, 0.9315, 0.06909, 0.9315, 0.06909, 0.9315, 0.06909, 0.9315, 0.06909, 0.9315, 0.06909, 0.9315, 0.06909, 0.9315, 0.06909, 0.9315, 0.06909, 0.9315, 0.06909, 0.9315, 0.06909, 0.9315, 0.06909, 0.9315, 0.06909, 0.9315, 0.06909, 0.9315, 0.06909, 0.9315, 0.06909, 0.9315, 0.06909, 0.9315, 0.06909, 0.9315, 0.06909, 0.9315, 0.06909, 0.9315, 0.06909, 0.9315, 0.06909, 0.9315, 0.06909, 0.9315, 0.06909, 0.9315, 0.06909, 0.9315, 0.06909, 0.9315, 0.06909, 0.9315, 0.06909, 0.9315, 0.06909, 0.9315, 0.06909, 0.9315, 0.06909, 0.9315, 0.06909, 0.9315, 0.06909, 0.9315, 0.06909, 0.9315, 0.06909, 0.9315, 0.06909, 0.9315, 0.06909, 0.9315, 0.06909, 0.9315, 0.06909, 0.9315, 0.06909, 0.9315, 0.06909, 0.9315, 0.06909, 0.9315, 0.06909, 0.9315, 0.06909, 0.9315, 0.06909, 0.9315, 0.06909, 0.9315, 0.06909, 0.9315, 0.06909, 0.9315, 0.06909, 0.9315, 0.06909, 0.9315, 0.06909, 0.9315, 0.06909, 0.9315, 0.06909, 0.9315, 0.06909, 0.9315, 0.06909, 0.9315, 0.06909, 0.9315, 0.06909, 0.9315, 0.06909, 0.9315, 0.06909, 0.9315, 0.06909, 0.9315, 0.06909, 0.9315, 0.06909, 0.9315, 0.06909, 0.9315, 0.06909, 0.9315, 0.06909, 0.9315, 0.06909, 0.9315, 0.06909, 0.9315, 0.06909, 0.9315, 0.06909, 0.9315, 0.06909, 0.9315, 0.06909, 0.9315, 0.06909, 0.9315, 0.06909, 0.9315, 0.06909, 0.9315, 0.06909, 0.9315, 0.06909, 0.9315, 0.06909, 0.9315, 0.06909, 0.9315, 0.06909, 0.9315, 0.06909, 0.9315, 0.06909, 0.9315, 0.06909, 0.9315, 0.06909, 0.9315, 0.06909, 0.9315, 0.06909, 0.9315, 0.06909, 0.9315, 0.06909, 0.9315, 0.06909, 0.9315, 0.06909, 0.9315, 0.06909, 0.9315, 0.06909, 0.9315, 0.06909, 0.9315, 0.06909, 0.9315, 0.06909, 0.9315, 0.06909, 0.9315, 0.06909, 0.9315, 0.06909, 0.9315, 0.06909, 0.9315, 0.06909, 0.9315, 0.06909, 0.9315, 0.06909, 0.9315, 0.06909, 0.9315, 0.06909, 0.9315, 0.06909, 0.9315, 0.05347, 0.6971, 0.05347, 0.6971, 0.05347, 0.6971, 0.05347, 0.6971, 0.05347, 0.6971, 0.05347, 0.6971, 0.05347, 0.6971, 0.05347, 0.6971, 0.05347, 0.6971, 0.05347, 0.6971, 0.05347, 0.6971, 0.05347, 0.6971, 0.05347, 0.6971, 0.05347, 0.6971, 0.05347, 0.6971, 0.05347, 0.6971, 0.05347, 0.6971, 0.05347, 0.6971, 0.05347, 0.6971, 0.05347, 0.6971, 0.05347, 0.6971, 0.05347, 0.6971, 0.05347, 0.6971, 0.05347, 0.6971, 0.05347, 0.6971, 0.05347, 0.6971, 0.05347, 0.6971, 0.05347, 0.6971, 0.05347, 0.6971, 0.05347, 0.6971, 0.05347, 0.6971, 0.05347, 0.6971, 0.05347, 0.6971, 0.05347, 0.6971, 0.05347, 0.6971, 0.05347, 0.6971, 0.05347, 0.6971, 0.05347, 0.6971, 0.05347, 0.6971, 0.05347, 0.6971, 0.05347, 0.6971, 0.05347, 0.6971, 0.05347, 0.6971, 0.05347, 0.6971, 0.05347, 0.6971, 0.05347, 0.6971, 0.05347, 0.6971, 0.05347, 0.6971, 0.05347, 0.6971, 0.05347, 0.6971, 0.05347, 0.6971, 0.05347, 0.6971, 0.05347, 0.6971, 0.05347, 0.6971, 0.05347, 0.6971, 0.05347, 0.6971, 0.05347, 0.6971, 0.05347, 0.6971, 0.05347, 0.6971, 0.05347, 0.6971, 0.06909, 0.9315, 0.06909, 0.9315, 0.06909, 0.9315, 0.06909, 0.9315, 0.06909, 0.9315, 0.06909, 0.9315, 0.06909, 0.9315, 0.06909, 0.9315, 0.06909, 0.9315, 0.06909, 0.9315, 0.06909, 0.9315, 0.06909, 0.9315, 0.06909, 0.9315, 0.06909, 0.9315, 0.06909, 0.9315, 0.06909, 0.9315, 0.06909, 0.9315, 0.06909, 0.9315, 0.06909, 0.9315, 0.06909, 0.9315, 0.06909, 0.9315, 0.06909, 0.9315, 0.06909, 0.9315, 0.06909, 0.9315, 0.05347, 0.6971, 0.05347, 0.6971, 0.05347, 0.6971, 0.05347, 0.6971, 0.05347, 0.6971, 0.05347, 0.6971, 0.05347, 0.6971, 0.05347, 0.6971, 0.05347, 0.6971, 0.05347, 0.6971, 0.05347, 0.6971, 0.05347, 0.6971, 0.05347, 0.6971, 0.05347, 0.6971, 0.05347, 0.6971, 0.05347, 0.6971, 0.05347, 0.6971, 0.05347, 0.6971, 0.05347, 0.6971, 0.05347, 0.6971, 0.05347, 0.6971, 0.05347, 0.6971, 0.05347, 0.6971, 0.05347, 0.6971, 0.05347, 0.6971, 0.05347, 0.6971, 0.05347, 0.6971, 0.05347, 0.6971, 0.06909, 0.9315, 0.06909, 0.9315, 0.06909, 0.9315, 0.06909, 0.9315, 0.06909, 0.9315, 0.06909, 0.9315, 0.06909, 0.9315, 0.06909, 0.9315, 0.06909, 0.9315, 0.06909, 0.9315, 0.06909, 0.9315, 0.06909, 0.9315, 0.06909, 0.9315, 0.06909, 0.9315, 0.06909, 0.9315, 0.06909, 0.9315, 0.06909, 0.9315, 0.06909, 0.9315, 0.06909, 0.9315, 0.06909, 0.9315, 0.06909, 0.9315, 0.06909, 0.9315, 0.06909, 0.9315, 0.06909, 0.9315, 0.06909, 0.9315, 0.06909, 0.9315, 0.06909, 0.9315, 0.06909, 0.9315, 0.06909, 0.9315, 0.06909, 0.9315, 0.06909, 0.9315, 0.06909, 0.9315, 0.06909, 0.9315, 0.06909, 0.9315, 0.06909, 0.9315, 0.06909, 0.9315, 0.06909, 0.9315, 0.06909, 0.9315, 0.06909, 0.9315, 0.06909, 0.9315, 0.06909, 0.9315, 0.06909, 0.9315, 0.06909, 0.9315, 0.06909, 0.9315, 0.06909, 0.9315, 0.06909, 0.9315, 0.06909, 0.9315, 0.06909, 0.9315, 0.06909, 0.9315, 0.06909, 0.9315, 0.06909, 0.9315, 0.06909, 0.9315, 0.06909, 0.9315, 0.06909, 0.9315, 0.06909, 0.9315, 0.06909, 0.9315, 0.06909, 0.9315, 0.06909, 0.9315, 0.06909, 0.9315, 0.06909, 0.9315, 0.06909, 0.9315, 0.06909, 0.9315, 0.06909, 0.9315, 0.06909, 0.9315, 0.06909, 0.9315, 0.06909, 0.9315, 0.06909, 0.9315, 0.06909, 0.9315, 0.06909, 0.9315, 0.06909, 0.9315, 0.06909, 0.9315, 0.06909, 0.9315, 0.06909, 0.9315, 0.06909, 0.9315, 0.06909, 0.9315, 0.06909, 0.9315, 0.06909, 0.9315, 0.06909, 0.9315, 0.06909, 0.9315, 0.06909, 0.9315, 0.06909, 0.9315, 0.06909, 0.9315, 0.06909, 0.9315, 0.06909, 0.9315, 0.06909, 0.9315, 0.06909, 0.9315, 0.06909, 0.9315, 0.06909, 0.9315, 0.06909, 0.9315, 0.06909, 0.9315, 0.06909, 0.9315, 0.06909, 0.9315, 0.06909, 0.9315, 0.06909, 0.9315, 0.06909, 0.9315, 0.06909, 0.9315, 0.06909, 0.9315, 0.06909, 0.9315, 0.06909, 0.9315, 0.06909, 0.9315, 0.06909, 0.9315, 0.06909, 0.9315, 0.06909, 0.9315, 0.06909, 0.9315, 0.06909, 0.9315, 0.06909, 0.9315, 0.06909, 0.9315, 0.06909, 0.9315, 0.06909, 0.9315, 0.06909, 0.9315, 0.06909, 0.9315, 0.06909, 0.9315, 0.06909, 0.9315, 0.06909, 0.9315, 0.06909, 0.9315, 0.06909, 0.9315, 0.06909, 0.9315, 0.06909, 0.9315, 0.06909, 0.9315, 0.06909, 0.9315, 0.06909, 0.9315, 0.06909, 0.9315, 0.06909, 0.9315, 0.06909, 0.9315, 0.06909, 0.9315, 0.06909, 0.9315, 0.06909, 0.9315, 0.06909, 0.9315, 0.05347, 0.6971, 0.05347, 0.6971, 0.05347, 0.6971, 0.05347, 0.6971, 0.05347, 0.6971, 0.05347, 0.6971, 0.05347, 0.6971, 0.05347, 0.6971, 0.05347, 0.6971, 0.05347, 0.6971, 0.05347, 0.6971, 0.05347, 0.6971, 0.05347, 0.6971, 0.05347, 0.6971, 0.05347, 0.6971, 0.05347, 0.6971, 0.06909, 0.9315, 0.06909, 0.9315, 0.06909, 0.9315, 0.06909, 0.9315, 0.06909, 0.9315, 0.06909, 0.9315, 0.06909, 0.9315, 0.06909, 0.9315, 0.06909, 0.9315, 0.06909, 0.9315, 0.06909, 0.9315, 0.06909, 0.9315, 0.06909, 0.9315, 0.06909, 0.9315, 0.06909, 0.9315, 0.06909, 0.9315, 0.06909, 0.9315, 0.06909, 0.9315, 0.06909, 0.9315, 0.06909, 0.9315, 0.06909, 0.9315, 0.06909, 0.9315, 0.06909, 0.9315, 0.06909, 0.9315, 0.06909, 0.9315, 0.06909, 0.9315, 0.06909, 0.9315, 0.06909, 0.9315, 0.06909, 0.9315, 0.06909, 0.9315, 0.06909, 0.9315, 0.06909, 0.9315, 0.06909, 0.9315, 0.06909, 0.9315, 0.06909, 0.9315, 0.06909, 0.9315, 0.06909, 0.9315, 0.06909, 0.9315, 0.06909, 0.9315, 0.06909, 0.9315, 0.06909, 0.9315, 0.06909, 0.9315, 0.06909, 0.9315, 0.06909, 0.9315, 0.06909, 0.9315, 0.06909, 0.9315, 0.06909, 0.9315, 0.06909, 0.9315, 0.06909, 0.9315, 0.06909, 0.9315, 0.06909, 0.9315, 0.06909, 0.9315, 0.06909, 0.9315, 0.06909, 0.9315, 0.06909, 0.9315, 0.06909, 0.9315, 0.06909, 0.9315, 0.06909, 0.9315, 0.06909, 0.9315, 0.06909, 0.9315, 0.06909, 0.9315, 0.06909, 0.9315, 0.06909, 0.9315, 0.06909, 0.9315, 0.06909, 0.9315, 0.06909, 0.9315, 0.06909, 0.9315, 0.06909, 0.9315, 0.06909, 0.9315, 0.06909, 0.9315, 0.06909, 0.9315, 0.06909, 0.9315, 0.06909, 0.9315, 0.06909, 0.9315, 0.06909, 0.9315, 0.06909, 0.9315, 0.05347, 0.6971, 0.05347, 0.6971, 0.05347, 0.6971, 0.05347, 0.6971, 0.05347, 0.6971, 0.05347, 0.6971, 0.05347, 0.6971, 0.05347, 0.6971, 0.05347, 0.6971, 0.05347, 0.6971, 0.05347, 0.6971, 0.05347, 0.6971, 0.05347, 0.6971, 0.05347, 0.6971, 0.05347, 0.6971, 0.05347, 0.6971, 0.05347, 0.6971, 0.05347, 0.6971, 0.05347, 0.6971, 0.05347, 0.6971, 0.05347, 0.6971, 0.05347, 0.6971, 0.05347, 0.6971, 0.05347, 0.6971, 0.05347, 0.6971, 0.05347, 0.6971, 0.05347, 0.6971, 0.05347, 0.6971, 0.05347, 0.6971, 0.05347, 0.6971, 0.05347, 0.6971, 0.05347, 0.6971, 0.05347, 0.6971, 0.05347, 0.6971, 0.05347, 0.6971, 0.05347, 0.6971, 0.05347, 0.6971, 0.05347, 0.6971, 0.05347, 0.6971, 0.05347, 0.6971, 0.05347, 0.6971, 0.05347, 0.6971, 0.05347, 0.6971, 0.05347, 0.6971, 0.05347, 0.6971, 0.05347, 0.6971, 0.05347, 0.6971, 0.05347, 0.6971, 0.05347, 0.6971, 0.05347, 0.6971, 0.05347, 0.6971, 0.05347, 0.6971, 0.05347, 0.6971, 0.05347, 0.6971, 0.05347, 0.6971, 0.05347, 0.6971, 0.05347, 0.6971, 0.05347, 0.6971, 0.05347, 0.6971, 0.05347, 0.6971, 0.05347, 0.6971, 0.05347, 0.6971, 0.05347, 0.6971, 0.05347, 0.6971, 0.05347, 0.6971, 0.05347, 0.6971, 0.05347, 0.6971, 0.05347, 0.6971, 0.05347, 0.6971, 0.05347, 0.6971, 0.05347, 0.6971, 0.05347, 0.6971, 0.05347, 0.6971, 0.05347, 0.6971, 0.05347, 0.6971, 0.05347, 0.6971, 0.05347, 0.6971, 0.05347, 0.6971, 0.05347, 0.6971, 0.05347, 0.6971, 0.05347, 0.6971, 0.05347, 0.6971, 0.05347, 0.6971, 0.05347, 0.6971, 0.05347, 0.6971, 0.05347, 0.6971, 0.05347, 0.6971, 0.05347, 0.6971, 0.05347, 0.6971, 0.05347, 0.6971, 0.05347, 0.6971, 0.05347, 0.6971, 0.05347, 0.6971, 0.05347, 0.6971, 0.05347, 0.6971, 0.05347, 0.6971, 0.05347, 0.6971, 0.05347, 0.6971, 0.05347, 0.6971, 0.05347, 0.6971, 0.05347, 0.6971, 0.05347, 0.6971, 0.05347, 0.6971, 0.05347, 0.6971, 0.05347, 0.6971, 0.05347, 0.6971, 0.05347, 0.6971, 0.05347, 0.6971, 0.05347, 0.6971, 0.05347, 0.6971, 0.05347, 0.6971, 0.05347, 0.6971, 0.05347, 0.6971, 0.05347, 0.6971, 0.05347, 0.6971, 0.05347, 0.6971, 0.05347, 0.6971, 0.05347, 0.6971, 0.05347, 0.6971, 0.05347, 0.6971, 0.05347, 0.6971, 0.05347, 0.6971, 0.05347, 0.6971, 0.05347, 0.6971, 0.05347, 0.6971, 0.05347, 0.6971, 0.05347, 0.6971, 0.05347, 0.6971, 0.05347, 0.6971, 0.05347, 0.6971, 0.05347, 0.6971, 0.05347, 0.6971, 0.05347, 0.6971, 0.05347, 0.6971, 0.05347, 0.6971, 0.05347, 0.6971, 0.05347, 0.6971, 0.05347, 0.6971, 0.05347, 0.6971, 0.05347, 0.6971, 0.05347, 0.6971, 0.05347, 0.6971, 0.05347, 0.6971, 0.05347, 0.6971, 0.05347, 0.6971, 0.05347, 0.6971, 0.05347, 0.6971, 0.05347, 0.6971, 0.05347, 0.6971, 0.05347, 0.6971, 0.05347, 0.6971, 0.05347, 0.6971, 0.05347, 0.6971, 0.05347, 0.6971, 0.05347, 0.6971, 0.05347, 0.6971, 0.05347, 0.6971, 0.05347, 0.6971, 0.05347, 0.6971, 0.05347, 0.6971, 0.05347, 0.6971, 0.05347, 0.6971, 0.05347, 0.6971, 0.05347, 0.6971, 0.05347, 0.6971, 0.05347, 0.6971, 0.05347, 0.6971, 0.05347, 0.6971, 0.05347, 0.6971, 0.05347, 0.6971, 0.05347, 0.6971, 0.05347, 0.6971, 0.05347, 0.6971, 0.05347, 0.6971, 0.05347, 0.6971, 0.05347, 0.6971, 0.05347, 0.6971, 0.05347, 0.6971, 0.05347, 0.6971, 0.05347, 0.6971, 0.05347, 0.6971, 0.05347, 0.6971, 0.05347, 0.6971, 0.05347, 0.6971, 0.05347, 0.6971, 0.05347, 0.6971, 0.05347, 0.6971, 0.05347, 0.6971, 0.05347, 0.6971, 0.05347, 0.6971, 0.05347, 0.6971, 0.05347, 0.6971, 0.05347, 0.6971, 0.05347, 0.6971, 0.05347, 0.6971, 0.05347, 0.6971, 0.05347, 0.6971, 0.05347, 0.6971, 0.05347, 0.6971, 0.05347, 0.6971, 0.06909, 0.9315, 0.06909, 0.9315, 0.06909, 0.9315, 0.06909, 0.9315, 0.06909, 0.9315, 0.06909, 0.9315, 0.06909, 0.9315, 0.06909, 0.9315, 0.06909, 0.9315, 0.06909, 0.9315, 0.06909, 0.9315, 0.06909, 0.9315, 0.06909, 0.9315, 0.06909, 0.9315, 0.06909, 0.9315, 0.06909, 0.9315, 0.06909, 0.9315, 0.06909, 0.9315, 0.06909, 0.9315, 0.06909, 0.9315, 0.06909, 0.9315, 0.06909, 0.9315, 0.06909, 0.9315, 0.06909, 0.9315, 0.06909, 0.9315, 0.06909, 0.9315, 0.06909, 0.9315, 0.06909, 0.9315, 0.9107, 0.9463, 0.9107, 0.9463, 0.9107, 0.9463, 0.9107, 0.9463, 0.06909, 0.9315, 0.06909, 0.9315, 0.06909, 0.9315, 0.06909, 0.9315, 0.06909, 0.9315, 0.06909, 0.9315, 0.06909, 0.9315, 0.06909, 0.9315, 0.06909, 0.9315, 0.06909, 0.9315, 0.06909, 0.9315, 0.06909, 0.9315, 0.06909, 0.9315, 0.06909, 0.9315, 0.06909, 0.9315, 0.06909, 0.9315, 0.9107, 0.9463, 0.9107, 0.9463, 0.9107, 0.9463, 0.9107, 0.9463, 0.9107, 0.9463, 0.9107, 0.9463, 0.9107, 0.9463, 0.9107, 0.9463, 0.9107, 0.9463, 0.9107, 0.9463, 0.9107, 0.9463, 0.9107, 0.9463, 0.9107, 0.9463, 0.9107, 0.9463, 0.9107, 0.9463, 0.9107, 0.9463, 0.9107, 0.9463, 0.9107, 0.9463, 0.9107, 0.9463, 0.9107, 0.9463, 0.06909, 0.9315, 0.06909, 0.9315, 0.06909, 0.9315, 0.06909, 0.9315, 0.06909, 0.9315, 0.06909, 0.9315, 0.06909, 0.9315, 0.06909, 0.9315, 0.2709, 0.7026, 0.2709, 0.7026, 0.2709, 0.7026, 0.2709, 0.7026, 0.2709, 0.7026, 0.2709, 0.7026, 0.2709, 0.7026, 0.2709, 0.7026, 0.9107, 0.9463, 0.9107, 0.9463, 0.9107, 0.9463, 0.9107, 0.9463, 0.9107, 0.9463, 0.9107, 0.9463, 0.9107, 0.9463, 0.9107, 0.9463, 0.9107, 0.9463, 0.9107, 0.9463, 0.9107, 0.9463, 0.9107, 0.9463, 0.2709, 0.7026, 0.2709, 0.7026, 0.2709, 0.7026, 0.2709, 0.7026, 0.06909, 0.9315, 0.06909, 0.9315, 0.06909, 0.9315, 0.06909, 0.9315, 0.06909, 0.9315, 0.06909, 0.9315, 0.06909, 0.9315, 0.06909, 0.9315, 0.2709, 0.7026, 0.2709, 0.7026, 0.2709, 0.7026, 0.2709, 0.7026, 0.2709, 0.7026, 0.2709, 0.7026, 0.2709, 0.7026, 0.2709, 0.7026, 0.9107, 0.9463, 0.9107, 0.9463, 0.9107, 0.9463, 0.9107, 0.9463, 0.2709, 0.7026, 0.2709, 0.7026, 0.2709, 0.7026, 0.2709, 0.7026, 0.2709, 0.7026, 0.2709, 0.7026, 0.2709, 0.7026, 0.2709, 0.7026, 0.9107, 0.9463, 0.9107, 0.9463, 0.9107, 0.9463, 0.9107, 0.9463, 0.9107, 0.9463, 0.9107, 0.9463, 0.9107, 0.9463, 0.9107, 0.9463, 0.9107, 0.9463, 0.9107, 0.9463, 0.9107, 0.9463, 0.9107, 0.9463, 0.9107, 0.9463, 0.9107, 0.9463, 0.9107, 0.9463, 0.9107, 0.9463, 0.9107, 0.9463, 0.9107, 0.9463, 0.9107, 0.9463, 0.9107, 0.9463, 0.9107, 0.9463, 0.9107, 0.9463, 0.9107, 0.9463, 0.9107, 0.9463, 0.9107, 0.9463, 0.9107, 0.9463, 0.9107, 0.9463, 0.9107, 0.9463, 0.06909, 0.9315, 0.06909, 0.9315, 0.06909, 0.9315, 0.06909, 0.9315, 0.9107, 0.9463, 0.9107, 0.9463, 0.9107, 0.9463, 0.9107, 0.9463, 0.9107, 0.9463, 0.9107, 0.9463, 0.9107, 0.9463, 0.9107, 0.9463, 0.9107, 0.9463, 0.9107, 0.9463, 0.9107, 0.9463, 0.9107, 0.9463, 0.06909, 0.9315, 0.06909, 0.9315, 0.06909, 0.9315, 0.06909, 0.9315, 0.06909, 0.9315, 0.06909, 0.9315, 0.06909, 0.9315, 0.06909, 0.9315, 0.06909, 0.9315, 0.06909, 0.9315, 0.06909, 0.9315, 0.06909, 0.9315, 0.4234, 0.929, 0.4234, 0.929, 0.4234, 0.929, 0.4234, 0.929, 0.4234, 0.929, 0.4234, 0.929, 0.4234, 0.929, 0.4234, 0.929, 0.3004, 0.9266, 0.3004, 0.9266, 0.3004, 0.9266, 0.3004, 0.9266, 0.4234, 0.929, 0.4234, 0.929, 0.4234, 0.929, 0.4234, 0.929, 0.4234, 0.929, 0.4234, 0.929, 0.4234, 0.929, 0.4234, 0.929, 0.3004, 0.9266, 0.3004, 0.9266, 0.3004, 0.9266, 0.3004, 0.9266, 0.4234, 0.929, 0.4234, 0.929, 0.4234, 0.929, 0.4234, 0.929, 0.4234, 0.929, 0.4234, 0.929, 0.4234, 0.929, 0.4234, 0.929, 0.06909, 0.9315, 0.06909, 0.9315, 0.06909, 0.9315, 0.06909, 0.9315, 0.06909, 0.9315, 0.06909, 0.9315, 0.06909, 0.9315, 0.06909, 0.9315, 0.06909, 0.9315, 0.06909, 0.9315, 0.06909, 0.9315, 0.06909, 0.9315, 0.2709, 0.7026, 0.2709, 0.7026, 0.2709, 0.7026, 0.2709, 0.7026, 0.2709, 0.7026, 0.2709, 0.7026, 0.2709, 0.7026, 0.2709, 0.7026, 0.2709, 0.7026, 0.2709, 0.7026, 0.2709, 0.7026, 0.2709, 0.7026, 0.2709, 0.7026, 0.2709, 0.7026, 0.2709, 0.7026, 0.2709, 0.7026, 0.2709, 0.7026, 0.2709, 0.7026, 0.2709, 0.7026, 0.2709, 0.7026, 0.2709, 0.7026, 0.2709, 0.7026, 0.2709, 0.7026, 0.2709, 0.7026, 0.2709, 0.7026, 0.2709, 0.7026, 0.2709, 0.7026, 0.2709, 0.7026, 0.2709, 0.7026, 0.2709, 0.7026, 0.2709, 0.7026, 0.2709, 0.7026, 0.2709, 0.7026, 0.2709, 0.7026, 0.2709, 0.7026, 0.2709, 0.7026, 0.06909, 0.9315, 0.06909, 0.9315, 0.06909, 0.9315, 0.06909, 0.9315, 0.06909, 0.9315, 0.06909, 0.9315, 0.06909, 0.9315, 0.06909, 0.9315, 0.06909, 0.9315, 0.06909, 0.9315, 0.06909, 0.9315, 0.06909, 0.9315, 0.06909, 0.9315, 0.06909, 0.9315, 0.06909, 0.9315, 0.06909, 0.9315, 0.06909, 0.9315, 0.06909, 0.9315, 0.06909, 0.9315, 0.06909, 0.9315, 0.06909, 0.9315, 0.06909, 0.9315, 0.06909, 0.9315, 0.06909, 0.9315, 0.06909, 0.9315, 0.06909, 0.9315, 0.06909, 0.9315, 0.06909, 0.9315, 0.06909, 0.9315, 0.06909, 0.9315, 0.06909, 0.9315, 0.06909, 0.9315, 0.06909, 0.9315, 0.06909, 0.9315, 0.06909, 0.9315, 0.06909, 0.9315, 0.06909, 0.9315, 0.06909, 0.9315, 0.06909, 0.9315, 0.06909, 0.9315, 0.06909, 0.9315, 0.06909, 0.9315, 0.06909, 0.9315, 0.06909, 0.9315, 0.06909, 0.9315, 0.06909, 0.9315, 0.06909, 0.9315, 0.06909, 0.9315, 0.06909, 0.9315, 0.06909, 0.9315, 0.06909, 0.9315, 0.06909, 0.9315, 0.06909, 0.9315, 0.06909, 0.9315, 0.06909, 0.9315, 0.06909, 0.9315, 0.06909, 0.9315, 0.06909, 0.9315, 0.06909, 0.9315, 0.06909, 0.9315, 0.06909, 0.9315, 0.06909, 0.9315, 0.06909, 0.9315, 0.06909, 0.9315, 0.06909, 0.9315, 0.06909, 0.9315, 0.06909, 0.9315, 0.06909, 0.9315, 0.06909, 0.9315, 0.06909, 0.9315, 0.06909, 0.9315, 0.06909, 0.9315, 0.06909, 0.9315, 0.06909, 0.9315, 0.06909, 0.9315, 0.06909, 0.9315, 0.06909, 0.9315, 0.06909, 0.9315, 0.06909, 0.9315, 0.06909, 0.9315, 0.06909, 0.9315, 0.06909, 0.9315, 0.06909, 0.9315, 0.06909, 0.9315, 0.06909, 0.9315, 0.06909, 0.9315, 0.06909, 0.9315, 0.06909, 0.9315, 0.06909, 0.9315, 0.06909, 0.9315, 0.06909, 0.9315, 0.06909, 0.9315, 0.06909, 0.9315, 0.06909, 0.9315, 0.06909, 0.9315, 0.06909, 0.9315, 0.06909, 0.9315, 0.06909, 0.9315, 0.06909, 0.9315, 0.06909, 0.9315, 0.06909, 0.9315, 0.06909, 0.9315, 0.06909, 0.9315, 0.06909, 0.9315, 0.06909, 0.9315, 0.06909, 0.9315, 0.06909, 0.9315, 0.06909, 0.9315, 0.06909, 0.9315, 0.06909, 0.9315, 0.06909, 0.9315, 0.06909, 0.9315, 0.06909, 0.9315, 0.06909, 0.9315, 0.06909, 0.9315, 0.06909, 0.9315, 0.06909, 0.9315, 0.06909, 0.9315, 0.06909, 0.9315, 0.06909, 0.9315, 0.06909, 0.9315, 0.06909, 0.9315, 0.06909, 0.9315, 0.06909, 0.9315, 0.06909, 0.9315, 0.06909, 0.9315, 0.06909, 0.9315, 0.06909, 0.9315, 0.06909, 0.9315, 0.06909, 0.9315, 0.06909, 0.9315, 0.06909, 0.9315, 0.06909, 0.9315, 0.06909, 0.9315, 0.06909, 0.9315, 0.06909, 0.9315, 0.06909, 0.9315, 0.06909, 0.9315, 0.06909, 0.9315, 0.06909, 0.9315, 0.06909, 0.9315, 0.06909, 0.9315, 0.06909, 0.9315, 0.06909, 0.9315, 0.06909, 0.9315, 0.06909, 0.9315, 0.06909, 0.9315, 0.06909, 0.9315, 0.06909, 0.9315, 0.06909, 0.9315, 0.06909, 0.9315, 0.06909, 0.9315, 0.06909, 0.9315, 0.06909, 0.9315, 0.06909, 0.9315, 0.06909, 0.9315, 0.06909, 0.9315, 0.06909, 0.9315, 0.06909, 0.9315, 0.06909, 0.9315, 0.06909, 0.9315, 0.06909, 0.9315, 0.06909, 0.9315, 0.06909, 0.9315, 0.06909, 0.9315, 0.06909, 0.9315, 0.06909, 0.9315, 0.06909, 0.9315, 0.06909, 0.9315, 0.06909, 0.9315, 0.06909, 0.9315, 0.06909, 0.9315, 0.06909, 0.9315, 0.06909, 0.9315, 0.06909, 0.9315, 0.06909, 0.9315, 0.06909, 0.9315, 0.06909, 0.9315, 0.06909, 0.9315, 0.06909, 0.9315, 0.06909, 0.9315, 0.06909, 0.9315, 0.06909, 0.9315, 0.06909, 0.9315, 0.06909, 0.9315, 0.06909, 0.9315, 0.06909, 0.9315, 0.06909, 0.9315, 0.06909, 0.9315, 0.06909, 0.9315, 0.06909, 0.9315, 0.06909, 0.9315, 0.06909, 0.9315, 0.06909, 0.9315, 0.06909, 0.9315, 0.06909, 0.9315, 0.06909, 0.9315, 0.06909, 0.9315, 0.06909, 0.9315, 0.06909, 0.9315, 0.06909, 0.9315, 0.06909, 0.9315, 0.06909, 0.9315, 0.06909, 0.9315, 0.06909, 0.9315, 0.06909, 0.9315, 0.06909, 0.9315, 0.06909, 0.9315, 0.06909, 0.9315, 0.06909, 0.9315, 0.06909, 0.9315, 0.06909, 0.9315, 0.06909, 0.9315, 0.06909, 0.9315, 0.06909, 0.9315, 0.06909, 0.9315, 0.06909, 0.9315, 0.06909, 0.9315, 0.06909, 0.9315, 0.06909, 0.9315, 0.06909, 0.9315, 0.06909, 0.9315, 0.06909, 0.9315, 0.06909, 0.9315, 0.06909, 0.9315, 0.06909, 0.9315, 0.06909, 0.9315, 0.06909, 0.9315, 0.06909, 0.9315, 0.06909, 0.9315, 0.06909, 0.9315, 0.06909, 0.9315, 0.06909, 0.9315, 0.06909, 0.9315, 0.06909, 0.9315, 0.06909, 0.9315, 0.06909, 0.9315, 0.06909, 0.9315, 0.06909, 0.9315, 0.06909, 0.9315, 0.06909, 0.9315, 0.06909, 0.9315, 0.06909, 0.9315, 0.06909, 0.9315, 0.06909, 0.9315, 0.06909, 0.9315, 0.06909, 0.9315, 0.06909, 0.9315, 0.06909, 0.9315, 0.06909, 0.9315, 0.06909, 0.9315, 0.06909, 0.9315, 0.06909, 0.9315, 0.06909, 0.9315, 0.06909, 0.9315, 0.06909, 0.9315, 0.06909, 0.9315, 0.06909, 0.9315, 0.06909, 0.9315, 0.06909, 0.9315, 0.06909, 0.9315, 0.06909, 0.9315, 0.06909, 0.9315, 0.06909, 0.9315, 0.06909, 0.9315, 0.06909, 0.9315, 0.06909, 0.9315, 0.06909, 0.9315, 0.06909, 0.9315, 0.06909, 0.9315, 0.06909, 0.9315, 0.06909, 0.9315, 0.06909, 0.9315, 0.06909, 0.9315, 0.06909, 0.9315, 0.06909, 0.9315, 0.06909, 0.9315, 0.06909, 0.9315, 0.06909, 0.9315, 0.06909, 0.9315, 0.06909, 0.9315, 0.06909, 0.9315, 0.06909, 0.9315, 0.06909, 0.9315, 0.06909, 0.9315, 0.06909, 0.9315, 0.06909, 0.9315, 0.06909, 0.9315, 0.06909, 0.9315, 0.06909, 0.9315, 0.06909, 0.9315, 0.06909, 0.9315, 0.06909, 0.9315, 0.06909, 0.9315, 0.06909, 0.9315, 0.06909, 0.9315, 0.06909, 0.9315, 0.06909, 0.9315, 0.06909, 0.9315, 0.06909, 0.9315, 0.06909, 0.9315, 0.06909, 0.9315, 0.06909, 0.9315, 0.06909, 0.9315, 0.06909, 0.9315, 0.06909, 0.9315, 0.06909, 0.9315, 0.06909, 0.9315, 0.06909, 0.9315, 0.06909, 0.9315, 0.06909, 0.9315, 0.06909, 0.9315, 0.2709, 0.7026, 0.2709, 0.7026, 0.2709, 0.7026, 0.2709, 0.7026, 0.2709, 0.7026, 0.2709, 0.7026, 0.2709, 0.7026, 0.2709, 0.7026, 0.9107, 0.9463, 0.9107, 0.9463, 0.9107, 0.9463, 0.9107, 0.9463, 0.9107, 0.9463, 0.9107, 0.9463, 0.9107, 0.9463, 0.9107, 0.9463, 0.9107, 0.9463, 0.9107, 0.9463, 0.9107, 0.9463, 0.9107, 0.9463, 0.9107, 0.9463, 0.9107, 0.9463, 0.9107, 0.9463, 0.9107, 0.9463, 0.9107, 0.9463, 0.9107, 0.9463, 0.9107, 0.9463, 0.9107, 0.9463, 0.9107, 0.9463, 0.9107, 0.9463, 0.9107, 0.9463, 0.9107, 0.9463, 0.9107, 0.9463, 0.9107, 0.9463, 0.9107, 0.9463, 0.9107, 0.9463, 0.9107, 0.9463, 0.9107, 0.9463, 0.9107, 0.9463, 0.9107, 0.9463, 0.9107, 0.9463, 0.9107, 0.9463, 0.9107, 0.9463, 0.9107, 0.9463, 0.9107, 0.9463, 0.9107, 0.9463, 0.9107, 0.9463, 0.9107, 0.9463, 0.9107, 0.9463, 0.9107, 0.9463, 0.9107, 0.9463, 0.9107, 0.9463, 0.9107, 0.9463, 0.9107, 0.9463, 0.9107, 0.9463, 0.9107, 0.9463, 0.9107, 0.9463, 0.9107, 0.9463, 0.9107, 0.9463, 0.9107, 0.9463, 0.9107, 0.9463, 0.9107, 0.9463, 0.9107, 0.9463, 0.9107, 0.9463, 0.9107, 0.9463, 0.9107, 0.9463, 0.9107, 0.9463, 0.9107, 0.9463, 0.9107, 0.9463, 0.9107, 0.9463, 0.9107, 0.9463, 0.9107, 0.9463, 0.9107, 0.9463, 0.9107, 0.9463, 0.9107, 0.9463, 0.9107, 0.9463, 0.9107, 0.9463, 0.9107, 0.9463, 0.9107, 0.9463, 0.9107, 0.9463, 0.9107, 0.9463, 0.9107, 0.9463, 0.9107, 0.9463, 0.9107, 0.9463, 0.9107, 0.9463, 0.9107, 0.9463, 0.9107, 0.9463, 0.9107, 0.9463, 0.9107, 0.9463, 0.9107, 0.9463, 0.9107, 0.9463, 0.9107, 0.9463, 0.9107, 0.9463, 0.9107, 0.9463, 0.9107, 0.9463, 0.9107, 0.9463, 0.9107, 0.9463, 0.9107, 0.9463, 0.9107, 0.9463, 0.9107, 0.9463, 0.9107, 0.9463, 0.9107, 0.9463, 0.9107, 0.9463, 0.9107, 0.9463, 0.9107, 0.9463, 0.9107, 0.9463, 0.9107, 0.9463, 0.9107, 0.9463, 0.9107, 0.9463, 0.9107, 0.9463, 0.9107, 0.9463, 0.9107, 0.9463, 0.9107, 0.9463, 0.9107, 0.9463, 0.9107, 0.9463, 0.9107, 0.9463, 0.9107, 0.9463, 0.9107, 0.9463, 0.9107, 0.9463, 0.9107, 0.9463, 0.9107, 0.9463, 0.9107, 0.9463, 0.9107, 0.9463, 0.9107, 0.9463, 0.9107, 0.9463, 0.9107, 0.9463, 0.9107, 0.9463, 0.9107, 0.9463, 0.9107, 0.9463, 0.9107, 0.9463, 0.9107, 0.9463, 0.9107, 0.9463, 0.9107, 0.9463, 0.9107, 0.9463, 0.9107, 0.9463, 0.9107, 0.9463, 0.9107, 0.9463, 0.9107, 0.9463, 0.9107, 0.9463, 0.9107, 0.9463, 0.9107, 0.9463, 0.9107, 0.9463, 0.9107, 0.9463, 0.9107, 0.9463, 0.9107, 0.9463, 0.9107, 0.9463, 0.9107, 0.9463, 0.9107, 0.9463, 0.9107, 0.9463, 0.9107, 0.9463, 0.9107, 0.9463, 0.9107, 0.9463, 0.9107, 0.9463, 0.9107, 0.9463, 0.9107, 0.9463, 0.9107, 0.9463, 0.9107, 0.9463, 0.9107, 0.9463, 0.9107, 0.9463, 0.9107, 0.9463, 0.9107, 0.9463, 0.9107, 0.9463, 0.9107, 0.9463, 0.9107, 0.9463, 0.9107, 0.9463, 0.9107, 0.9463, 0.9107, 0.9463, 0.9107, 0.9463, 0.9107, 0.9463, 0.9107, 0.9463, 0.9107, 0.9463, 0.9107, 0.9463, 0.9107, 0.9463, 0.9107, 0.9463, 0.9107, 0.9463, 0.9107, 0.9463, 0.9107, 0.9463, 0.9107, 0.9463, 0.9107, 0.9463, 0.9107, 0.9463, 0.9107, 0.9463, 0.9107, 0.9463, 0.9107, 0.9463, 0.9107, 0.9463, 0.9107, 0.9463, 0.9107, 0.9463, 0.9107, 0.9463, 0.9107, 0.9463, 0.9107, 0.9463, 0.9107, 0.9463, 0.9107, 0.9463, 0.9107, 0.9463, 0.9107, 0.9463, 0.9107, 0.9463, 0.9107, 0.9463, 0.9107, 0.9463, 0.9107, 0.9463, 0.9107, 0.9463, 0.9107, 0.9463, 0.9107, 0.9463, 0.9107, 0.9463, 0.9107, 0.9463, 0.9107, 0.9463, 0.9107, 0.9463, 0.9107, 0.9463, 0.9107, 0.9463, 0.9107, 0.9463, 0.9107, 0.9463, 0.9107, 0.9463, 0.9107, 0.9463, 0.9107, 0.9463, 0.9107, 0.9463, 0.9107, 0.9463, 0.9107, 0.9463, 0.9107, 0.9463, 0.9107, 0.9463, 0.9107, 0.9463, 0.9107, 0.9463, 0.9107, 0.9463, 0.9107, 0.9463, 0.9107, 0.9463, 0.9107, 0.9463, 0.9107, 0.9463, 0.9107, 0.9463, 0.9107, 0.9463, 0.9107, 0.9463, 0.9107, 0.9463, 0.9107, 0.9463, 0.9107, 0.9463, 0.9107, 0.9463, 0.9107, 0.9463, 0.9107, 0.9463, 0.9107, 0.9463, 0.9107, 0.9463, 0.9107, 0.9463, 0.9107, 0.9463, 0.9107, 0.9463, 0.9107, 0.9463, 0.9107, 0.9463, 0.9107, 0.9463, 0.9107, 0.9463, 0.9107, 0.9463, 0.9107, 0.9463, 0.9107, 0.9463, 0.9107, 0.9463, 0.9107, 0.9463, 0.9107, 0.9463, 0.9107, 0.9463, 0.9107, 0.9463, 0.9107, 0.9463, 0.9107, 0.9463, 0.9107, 0.9463, 0.9107, 0.9463, 0.9107, 0.9463, 0.9107, 0.9463, 0.9107, 0.9463, 0.9107, 0.9463, 0.9107, 0.9463, 0.9107, 0.9463, 0.9107, 0.9463, 0.9107, 0.9463, 0.9107, 0.9463, 0.9107, 0.9463, 0.9107, 0.9463, 0.9107, 0.9463, 0.9107, 0.9463, 0.9107, 0.9463, 0.9107, 0.9463, 0.9107, 0.9463, 0.9107, 0.9463, 0.9107, 0.9463, 0.9107, 0.9463, 0.9107, 0.9463, 0.9107, 0.9463, 0.9107, 0.9463, 0.9107, 0.9463, 0.9107, 0.9463, 0.9107, 0.9463, 0.9107, 0.9463, 0.9107, 0.9463, 0.9107, 0.9463, 0.9107, 0.9463, 0.9107, 0.9463, 0.9107, 0.9463, 0.9107, 0.9463, 0.9107, 0.9463, 0.9107, 0.9463, 0.9107, 0.9463, 0.9107, 0.9463, 0.9107, 0.9463, 0.9107, 0.9463, 0.9107, 0.9463, 0.9107, 0.9463, 0.9107, 0.9463, 0.9107, 0.9463, 0.9107, 0.9463, 0.9107, 0.9463, 0.9107, 0.9463, 0.9107, 0.9463, 0.9107, 0.9463, 0.9107, 0.9463, 0.9107, 0.9463, 0.9107, 0.9463, 0.9107, 0.9463, 0.9107, 0.9463, 0.9107, 0.9463, 0.9107, 0.9463, 0.9107, 0.9463, 0.9107, 0.9463, 0.9107, 0.9463, 0.9107, 0.9463, 0.9107, 0.9463, 0.9107, 0.9463, 0.9107, 0.9463, 0.9107, 0.9463, 0.9107, 0.9463, 0.9107, 0.9463, 0.9107, 0.9463, 0.9107, 0.9463, 0.9107, 0.9463, 0.9107, 0.9463, 0.9107, 0.9463, 0.9107, 0.9463, 0.9107, 0.9463, 0.9107, 0.9463, 0.9107, 0.9463, 0.9107, 0.9463, 0.9107, 0.9463, 0.06909, 0.9315, 0.06909, 0.9315, 0.06909, 0.9315, 0.06909, 0.9315, 0.06909, 0.9315, 0.06909, 0.9315, 0.06909, 0.9315, 0.06909, 0.9315, 0.06909, 0.9315, 0.06909, 0.9315, 0.06909, 0.9315, 0.06909, 0.9315, 0.06909, 0.9315, 0.06909, 0.9315, 0.06909, 0.9315, 0.06909, 0.9315, 0.06909, 0.9315, 0.06909, 0.9315, 0.06909, 0.9315, 0.06909, 0.9315, 0.06909, 0.9315, 0.06909, 0.9315, 0.06909, 0.9315, 0.06909, 0.9315, 0.8196, 0.6608, 0.8196, 0.6608, 0.8196, 0.6608, 0.8196, 0.6608, 0.8196, 0.6608, 0.8196, 0.6608, 0.8196, 0.6608, 0.8196, 0.6608, 0.8196, 0.6608, 0.8196, 0.6608, 0.8196, 0.6608, 0.8196, 0.6608, 0.8196, 0.6608, 0.8196, 0.6608, 0.8196, 0.6608, 0.8196, 0.6608, 0.8196, 0.6608, 0.8196, 0.6608, 0.8196, 0.6608, 0.8196, 0.6608, 0.8196, 0.6608, 0.8196, 0.6608, 0.8196, 0.6608, 0.8196, 0.6608, 0.8196, 0.6608, 0.8196, 0.6608, 0.8196, 0.6608, 0.8196, 0.6608, 0.8196, 0.6608, 0.8196, 0.6608, 0.8196, 0.6608, 0.8196, 0.6608, 0.8196, 0.6608, 0.8196, 0.6608, 0.8196, 0.6608, 0.8196, 0.6608, 0.8196, 0.6608, 0.8196, 0.6608, 0.8196, 0.6608, 0.8196, 0.6608, 0.8196, 0.6608, 0.8196, 0.6608, 0.8196, 0.6608, 0.8196, 0.6608, 0.8196, 0.6608, 0.8196, 0.6608, 0.8196, 0.6608, 0.8196, 0.6608, 0.8196, 0.6608, 0.8196, 0.6608, 0.8196, 0.6608, 0.8196, 0.6608, 0.8196, 0.6608, 0.8196, 0.6608, 0.8196, 0.6608, 0.8196, 0.6608, 0.8196, 0.6608, 0.8196, 0.6608, 0.8196, 0.6608, 0.8196, 0.6608, 0.8196, 0.6608, 0.8196, 0.6608, 0.8196, 0.6608, 0.8196, 0.6608, 0.8196, 0.6608, 0.8196, 0.6608, 0.8196, 0.6608, 0.8196, 0.6608, 0.8196, 0.6608, 0.8196, 0.6608, 0.8196, 0.6608, 0.8196, 0.6608, 0.8196, 0.6608, 0.8196, 0.6608, 0.8196, 0.6608, 0.8196, 0.6608, 0.8196, 0.6608, 0.8196, 0.6608, 0.8196, 0.6608, 0.8196, 0.6608, 0.8196, 0.6608, 0.8196, 0.6608, 0.8196, 0.6608, 0.8196, 0.6608, 0.8196, 0.6608, 0.8196, 0.6608, 0.8196, 0.6608, 0.8196, 0.6608, 0.8196, 0.6608, 0.8196, 0.6608, 0.8196, 0.6608, 0.8196, 0.6608, 0.8196, 0.6608, 0.8196, 0.6608, 0.8196, 0.6608, 0.8196, 0.6608, 0.8196, 0.6608, 0.8196, 0.6608, 0.8196, 0.6608, 0.8196, 0.6608, 0.8196, 0.6608, 0.8196, 0.6608, 0.8196, 0.6608, 0.8196, 0.6608, 0.8196, 0.6608, 0.8196, 0.6608, 0.8196, 0.6608, 0.8196, 0.6608, 0.8196, 0.6608, 0.8196, 0.6608, 0.8196, 0.6608, 0.8196, 0.6608])
me_cube.materials.append(mat_material)
me_cube.use_mirror_vertex_groups = False
me_cube.update()
arm_armature = bpy.data.armatures.new('Armature')  # bones are not reproduced

# ---- objects
ob_sketo = bpy.data.objects.new('Sketo', me_cube)
ob_camera = bpy.data.objects.new('Camera', cam_camera_001)
ob_armature = bpy.data.objects.new('Armature', arm_armature)

# ---- transforms, parenting, visibility, modifiers, constraints
ob_sketo.parent = ob_armature
ob_sketo.matrix_parent_inverse = Matrix(((1.0, -0.0, 0.0, -0.0), (-0.0, 1.0, -0.0, 0.0), (0.0, -0.0, 1.0, -4.461), (-0.0, 0.0, -0.0, 1.0)))
ob_sketo.location = (0.0, 0.0, 4.018)
ob_sketo.lock_rotations_4d = False
ob_sketo.empty_display_type = 'ARROWS'
ob_sketo.lineart.crease_threshold = 0.0
_vg = ob_sketo.vertex_groups.new(name='Root')
for _i, _w in zip([0, 2, 4, 5, 6, 35, 37, 63, 64, 65, 66, 107, 108, 109, 110, 159, 160, 161, 162, 163, 164, 165, 166, 167, 168, 169, 170, 255, 256, 257, 258, 259, 260, 261], [0.5631, 0.2652, 0.9242, 0.8584, 0.6267, 0.6183, 0.7786, 0.8118, 0.7322, 0.3329, 0.8408, 0.6914, 0.8918, 0.8749, 0.8487, 0.2333, 0.2258, 0.2263, 0.2227, 1.0, 1.0, 1.0, 1.0, 1.0, 1.0, 1.0, 1.0, 0.8501, 0.3804, 0.6744, 0.9241, 0.71, 0.7818, 0.848]): _vg.add([_i], _w, 'REPLACE')
_vg = ob_sketo.vertex_groups.new(name='Bone.001')
for _i, _w in zip([0, 2, 4, 5, 6, 35, 37, 63, 64, 65, 66, 107, 108, 109, 110, 255, 256, 257, 258, 259, 260, 261], [0.2151, 0.2309, 0.02301, 0.06564, 0.1844, 0.1729, 0.105, 0.0927, 0.1252, 0.299, 0.07746, 0.1485, 0.05245, 0.06056, 0.07403, 0.06953, 0.2922, 0.1523, 0.02294, 0.1325, 0.1022, 0.07019]): _vg.add([_i], _w, 'REPLACE')
_vg = ob_sketo.vertex_groups.new(name='Spine1')
for _i, _w in zip([0, 2, 4, 5, 6, 35, 37, 63, 64, 65, 66, 107, 108, 109, 110, 123, 133, 135, 136, 147, 148, 149, 150, 151, 152, 153, 154, 155, 156, 157, 158, 159, 160, 161, 162, 255, 256, 257, 258, 259, 260, 261], [0.2218, 0.5039, 0.02854, 0.07596, 0.1889, 0.2088, 0.1164, 0.09552, 0.1426, 0.3681, 0.08176, 0.1601, 0.05578, 0.06451, 0.0773, 0.1874, 0.1751, 0.1719, 0.1672, 0.5001, 0.4819, 0.4952, 0.4785, 1.0, 1.0, 1.0, 1.0, 1.0, 1.0, 1.0, 1.0, 0.7667, 0.7742, 0.7737, 0.7773, 0.08035, 0.3275, 0.1733, 0.02894, 0.1575, 0.116, 0.08185]): _vg.add([_i], _w, 'REPLACE')
_vg = ob_sketo.vertex_groups.new(name='Spine2')
for _i, _w in zip([9, 10, 13, 14, 15, 16, 17, 18, 67, 68, 69, 70, 71, 72, 73, 74, 75, 76, 77, 78, 79, 80, 81, 82, 83, 84, 85, 86, 87, 88, 89, 90, 91, 92, 93, 94, 95, 96, 97, 98, 99, 100, 101, 102, 103, 104, 105, 106, 111, 112, 113, 114, 115, 116, 117, 118, 119, 120, 121, 122, 123, 124, 125, 126, 127, 128, 129, 130, 131, 132, 133, 134, 135, 136, 137, 138, 139, 140, 141, 142, 143, 144, 145, 146, 147, 148, 149, 150, 243, 244, 245, 246, 247, 248, 249, 250, 251, 252, 253, 254], [1.0, 0.9378, 0.9378, 0.9378, 1.0, 1.0, 0.9378, 0.9378, 1.0, 1.0, 1.0, 1.0, 1.0, 1.0, 1.0, 1.0, 0.9378, 1.0, 1.0, 1.0, 1.0, 1.0, 1.0, 1.0, 1.0, 1.0, 0.9378, 1.0, 1.0, 1.0, 1.0, 1.0, 1.0, 1.0, 1.0, 1.0, 1.0, 1.0, 1.0, 1.0, 1.0, 1.0, 1.0, 1.0, 1.0, 1.0, 1.0, 0.9378, 1.0, 1.0, 1.0, 1.0, 1.0, 1.0, 1.0, 1.0, 1.0, 1.0, 0.9378, 0.9378, 0.8126, 1.0, 1.0, 1.0, 1.0, 1.0, 1.0, 1.0, 1.0, 1.0, 0.8249, 1.0, 0.8281, 0.8328, 1.0, 1.0, 1.0, 1.0, 1.0, 1.0, 1.0, 1.0, 1.0, 1.0, 0.4999, 0.5181, 0.5048, 0.5215, 1.0, 1.0, 1.0, 1.0, 1.0, 1.0, 1.0, 1.0, 1.0, 1.0, 0.9378, 0.9378]): _vg.add([_i], _w, 'REPLACE')
_vg = ob_sketo.vertex_groups.new(name='Neck')
for _i, _w in zip([10, 14, 17, 18, 55, 56, 57, 58, 59, 60, 61, 62, 75, 85, 106, 121, 122, 215, 216, 217, 218, 219, 220, 221, 222, 223, 224, 225, 226, 227, 228, 229, 230, 253, 254], [0.0, 0.0, 0.0, 0.0, 1.0, 1.0, 1.0, 1.0, 1.0, 1.0, 1.0, 1.0, 0.0, 0.0, 0.0, 0.0, 0.0, 1.0, 1.0, 1.0, 1.0, 1.0, 1.0, 1.0, 1.0, 1.0, 1.0, 1.0, 1.0, 1.0, 1.0, 1.0, 1.0, 0.0, 0.0]): _vg.add([_i], _w, 'REPLACE')
_vg = ob_sketo.vertex_groups.new(name='Head')
for _i, _w in zip([59, 60, 61, 62, 218, 221, 223, 227, 366, 367, 368, 369, 370, 371, 372, 373, 374, 375, 376, 377, 378, 379, 380, 381, 382, 383, 384, 385, 386, 387, 388, 389, 390, 391, 392, 393, 394, 395, 396, 397, 398, 399, 400, 401, 402, 403, 404, 405, 406, 407, 408, 409, 410, 411, 412, 413, 414, 415, 416, 417, 418, 419, 420, 421, 422, 423, 424, 425, 426, 427, 428, 429, 430, 431, 432, 433, 434, 435, 436, 437, 438, 439, 440, 441, 442, 443, 444, 445, 446, 447, 448, 449, 450, 451, 452, 453, 454, 455, 456, 457, 458, 459, 460, 461, 462, 463, 464, 465, 466, 467, 468, 469, 470, 471, 472, 473, 474, 475, 476, 477, 478, 479, 480, 481, 482, 483, 484, 485, 486, 487, 488, 489, 490, 491, 492, 493, 494, 495, 496, 497, 498, 499, 500, 501, 502, 503, 504, 505, 506, 507, 508, 509, 510, 511, 512, 513, 514, 515, 516, 517, 518, 519, 520, 521, 522, 523, 524, 525, 526, 527, 528, 529, 530, 531, 532, 533, 534, 535, 536, 537, 538, 539, 540, 541, 542, 543, 544, 545, 546, 547, 548, 549, 550, 551, 552, 553, 554, 555, 556, 557, 558, 559, 560, 561, 562, 563, 564, 565, 566, 567, 568, 569, 570, 571, 572, 573, 574, 575, 576, 577, 578, 579, 580, 581, 582, 583, 584, 585, 586, 587, 588, 589, 590, 591, 592, 593, 594, 595, 596, 597, 598, 599, 600, 601, 602, 603, 604, 605, 606, 607, 608, 609, 610, 611, 612, 613, 614, 615, 616, 617, 618, 619, 620, 621, 622, 623, 624, 625, 626, 627, 628, 629, 630, 631, 632, 633, 634, 635, 636, 637, 638, 639, 640, 641, 642, 643, 644, 645, 646, 647, 648, 649, 650, 651, 652, 653, 654, 655, 656, 657, 658, 659, 660, 661, 662, 663, 664, 665, 666, 667, 668, 669, 670, 671, 672, 673, 674, 675, 676, 677, 678, 679, 680, 681, 682, 683, 684, 685, 686, 687, 688, 689, 690, 691, 692, 693, 694, 695, 696, 697, 698, 699, 700, 701, 702, 703, 704, 705, 706, 707, 708, 709, 710, 711, 712, 713, 714, 715, 716, 717, 718, 719, 720, 721, 722, 723, 724, 725, 726, 727, 728, 729, 730, 731, 732, 733, 734, 735], [0.0, 0.0, 0.0, 0.0, 0.0, 0.0, 0.0, 0.0, 0.8559, 0.842, 0.7497, 0.8081, 0.9139, 0.924, 0.9406, 0.8286, 0.8018, 0.8008, 0.9209, 0.9618, 0.9741, 0.8258, 0.9406, 0.9314, 0.8594, 0.9403, 0.8874, 0.9603, 0.9391, 0.9031, 0.9619, 0.95, 0.9047, 0.9688, 0.9581, 0.9121, 0.978, 0.9656, 0.92, 0.976, 1.0, 1.0, 0.6328, 0.5798, 0.6289, 0.7682, 0.7927, 0.9252, 0.9291, 0.8969, 0.9781, 0.961, 0.8999, 1.0, 0.5697, 0.5083, 0.5463, 0.8941, 0.9289, 0.9528, 0.9363, 0.9485, 0.8596, 0.8815, 0.9077, 0.9401, 0.9313, 0.9383, 0.9218, 0.6656, 0.6552, 0.9417, 0.94, 0.9265, 0.9146, 0.8274, 0.8066, 0.5284, 0.5286, 0.5009, 0.5014, 0.5311, 0.5273, 0.5902, 0.5997, 0.9439, 0.9172, 0.9226, 0.9488, 0.8894, 0.8469, 0.8345, 0.8884, 0.8841, 0.8272, 0.8266, 0.8865, 0.8933, 0.8462, 0.8685, 0.899, 0.951, 0.9266, 0.9309, 0.9525, 0.9687, 0.9629, 0.9651, 0.9714, 0.9737, 0.967, 0.9692, 0.9757, 0.9548, 0.9323, 0.9324, 0.9566, 0.9033, 0.874, 0.8612, 0.9027, 0.8103, 0.7836, 0.7017, 0.7924, 0.7864, 0.7086, 0.7984, 0.819, 0.7494, 0.6249, 0.6453, 0.7347, 0.7861, 0.6651, 0.6309, 0.7671, 0.6473, 0.6149, 0.7546, 0.7675, 0.7646, 0.7452, 0.6323, 0.6552, 0.5611, 0.5303, 0.5503, 0.5851, 0.5934, 0.5663, 0.5335, 0.5642, 0.8956, 0.8471, 0.8332, 0.8874, 0.956, 0.929, 0.9206, 0.9535, 0.9767, 0.9694, 0.9676, 0.9766, 0.9696, 0.9684, 0.973, 0.9741, 0.9754, 0.9754, 0.9392, 0.9247, 0.9418, 0.9279, 0.8584, 0.8802, 0.8781, 0.8525, 0.8429, 0.8708, 0.8702, 0.8425, 0.8638, 0.8846, 0.8873, 0.874, 0.9462, 0.9338, 0.9469, 0.936, 0.9654, 0.9665, 0.9695, 0.9707, 0.9382, 0.9498, 0.9508, 0.9383, 0.8814, 0.8947, 0.8945, 0.8761, 0.776, 0.7942, 0.7792, 0.7322, 0.7832, 0.7477, 0.7976, 0.786, 0.7087, 0.654, 0.7026, 0.6626, 0.7585, 0.6841, 0.741, 0.6644, 0.6668, 0.6547, 0.7251, 0.724, 0.7264, 0.739, 0.6744, 0.6625, 0.5587, 0.5445, 0.5708, 0.5558, 0.5784, 0.565, 0.562, 0.5476, 0.8563, 0.8806, 0.8752, 0.8498, 0.9486, 0.933, 0.9469, 0.9292, 0.9711, 0.9704, 0.9584, 0.9541, 0.9481, 0.9686, 0.9636, 0.9632, 0.9481, 1.0, 1.0, 1.0, 1.0, 1.0, 1.0, 1.0, 1.0, 1.0, 1.0, 1.0, 1.0, 1.0, 1.0, 1.0, 1.0, 1.0, 1.0, 1.0, 1.0, 1.0, 1.0, 1.0, 1.0, 1.0, 1.0, 1.0, 1.0, 1.0, 1.0, 1.0, 1.0, 1.0, 1.0, 1.0, 1.0, 1.0, 1.0, 1.0, 1.0, 1.0, 1.0, 1.0, 1.0, 1.0, 1.0, 1.0, 1.0, 1.0, 1.0, 1.0, 1.0, 1.0, 1.0, 1.0, 1.0, 1.0, 1.0, 1.0, 1.0, 1.0, 1.0, 1.0, 1.0, 1.0, 1.0, 1.0, 1.0, 1.0, 1.0, 1.0, 1.0, 1.0, 1.0, 1.0, 1.0, 1.0, 1.0, 1.0, 1.0, 1.0, 1.0, 1.0, 1.0, 1.0, 1.0, 1.0, 1.0, 1.0, 1.0, 1.0, 1.0, 1.0, 1.0, 1.0, 1.0, 1.0, 1.0, 1.0, 1.0, 1.0, 1.0, 1.0, 1.0, 1.0, 1.0, 1.0, 1.0, 1.0, 1.0, 1.0, 1.0, 1.0, 1.0, 1.0, 1.0, 1.0, 1.0, 1.0, 1.0, 1.0, 1.0, 1.0, 1.0, 1.0, 1.0]): _vg.add([_i], _w, 'REPLACE')
_vg = ob_sketo.vertex_groups.new(name='Bone.006')
for _i, _w in zip([366, 367, 368, 369, 370, 371, 372, 373, 374, 375, 376, 377, 378, 379, 380, 381, 382, 383, 384, 385, 386, 387, 388, 389, 390, 391, 392, 393, 395, 396, 400, 401, 402, 403, 404, 405, 406, 407, 409, 410, 412, 413, 414, 415, 416, 417, 418, 419, 420, 421, 422, 423, 424, 425, 426, 427, 428, 429, 430, 431, 432, 433, 434, 435, 436, 437, 438, 439, 440, 441, 442, 443, 444, 445, 446, 447, 448, 449, 450, 451, 452, 453, 454, 455, 456, 457, 458, 459, 460, 461, 462, 463, 464, 465, 466, 467, 468, 469, 471, 472, 473, 474, 475, 476, 477, 478, 479, 480, 481, 482, 483, 484, 485, 486, 487, 488, 489, 490, 491, 492, 493, 494, 495, 496, 497, 498, 499, 500, 501, 502, 503, 504, 505, 506, 507, 508, 509, 510, 511, 512, 513, 514, 515, 516, 517, 518, 520, 521, 523, 524, 525, 526, 529, 530, 531, 532, 533, 534, 535, 536, 537, 538, 539, 540, 541, 542, 543, 544, 545, 546, 547, 548, 549, 550, 551, 552, 553, 554, 555, 556, 557, 558, 559, 560, 561, 562, 563, 564, 565, 566, 567, 568, 569, 570, 571, 572, 573, 574, 575, 576, 577, 578, 579, 580, 581, 582, 583, 584, 585, 586, 587, 588, 589, 590, 591, 592, 593, 594, 595, 596, 597, 598, 599, 600, 601, 602, 603, 604, 605, 606, 607, 608, 609], [0.1441, 0.158, 0.2503, 0.1919, 0.08609, 0.07597, 0.05941, 0.1714, 0.1982, 0.1992, 0.07915, 0.02635, 0.001705, 0.1742, 0.05942, 0.06857, 0.1406, 0.05969, 0.1126, 0.02944, 0.0609, 0.0969, 0.02626, 0.04993, 0.09533, 0.01243, 0.03374, 0.08789, 0.01887, 0.08005, 0.3672, 0.4202, 0.3711, 0.2318, 0.2073, 0.07485, 0.07085, 0.1031, 0.02797, 0.1001, 0.4303, 0.4917, 0.4537, 0.1059, 0.07114, 0.04432, 0.06369, 0.05154, 0.1404, 0.1185, 0.0923, 0.05994, 0.06868, 0.06172, 0.0782, 0.3344, 0.3448, 0.05834, 0.06003, 0.07351, 0.08542, 0.1726, 0.1934, 0.4716, 0.4714, 0.4991, 0.4986, 0.4689, 0.4727, 0.4098, 0.4003, 0.05607, 0.08282, 0.07739, 0.05122, 0.1106, 0.1531, 0.1655, 0.1116, 0.1159, 0.1728, 0.1734, 0.1135, 0.1067, 0.1538, 0.1315, 0.101, 0.04808, 0.07338, 0.0691, 0.04492, 0.01262, 0.02428, 0.01978, 0.007191, 0.00265, 0.01605, 0.01156, 0.04047, 0.06773, 0.06763, 0.03688, 0.09673, 0.126, 0.1388, 0.09732, 0.1897, 0.2164, 0.2983, 0.2076, 0.2136, 0.2914, 0.2016, 0.181, 0.2506, 0.3751, 0.3547, 0.2653, 0.2139, 0.3349, 0.3691, 0.2329, 0.3527, 0.3851, 0.2454, 0.2325, 0.2354, 0.2548, 0.3677, 0.3448, 0.4389, 0.4697, 0.4497, 0.4149, 0.4066, 0.4337, 0.4665, 0.4358, 0.1044, 0.1529, 0.1668, 0.1126, 0.03802, 0.071, 0.07938, 0.04301, 0.01116, 0.0148, 0.0108, 0.01312, 0.003987, 0.001815, 0.06078, 0.07525, 0.05823, 0.07207, 0.1416, 0.1198, 0.1219, 0.1475, 0.1571, 0.1292, 0.1298, 0.1575, 0.1362, 0.1154, 0.1127, 0.126, 0.05382, 0.06621, 0.05307, 0.06399, 0.01929, 0.01695, 0.01099, 0.008563, 0.06178, 0.05015, 0.04849, 0.0617, 0.1186, 0.1053, 0.1055, 0.1239, 0.224, 0.2058, 0.2208, 0.2678, 0.2168, 0.2523, 0.2024, 0.214, 0.2913, 0.346, 0.2974, 0.3374, 0.2415, 0.3159, 0.259, 0.3356, 0.3332, 0.3453, 0.2749, 0.276, 0.2736, 0.261, 0.3256, 0.3375, 0.4413, 0.4555, 0.4292, 0.4442, 0.4216, 0.435, 0.438, 0.4524, 0.1437, 0.1194, 0.1248, 0.1502, 0.05136, 0.06699, 0.05309, 0.07076, 0.007776, 0.009268, 0.03327, 0.04174, 0.05188, 0.01289, 0.02288, 0.0237, 0.05194]): _vg.add([_i], _w, 'REPLACE')
_vg = ob_sketo.vertex_groups.new(name='UpperArm.L')
_vg = ob_sketo.vertex_groups.new(name='LowerArm.L')
_vg = ob_sketo.vertex_groups.new(name='Palm.L')
_vg = ob_sketo.vertex_groups.new(name='Bone.011')
_vg = ob_sketo.vertex_groups.new(name='Thumb.L')
_vg = ob_sketo.vertex_groups.new(name='Thumb.R')
_vg.add([31, 32, 33, 34, 179, 180, 181, 182], 1.0, 'REPLACE')
_vg = ob_sketo.vertex_groups.new(name='LowerFinger1.L')
_vg = ob_sketo.vertex_groups.new(name='UpperFinger1.L')
_vg = ob_sketo.vertex_groups.new(name='LowerFinger2.L')
_vg = ob_sketo.vertex_groups.new(name='UpperFinger2.L')
_vg = ob_sketo.vertex_groups.new(name='LowerFinger3.L')
_vg = ob_sketo.vertex_groups.new(name='UpperFinger3.L')
_vg = ob_sketo.vertex_groups.new(name='LowerFinger4.L')
_vg = ob_sketo.vertex_groups.new(name='UpperFinger4.L')
_vg = ob_sketo.vertex_groups.new(name='UpperArm.R')
_vg.add([7, 8, 11, 12, 231, 232, 233, 234, 235, 236, 237, 238, 239, 240, 241, 242], 1.0, 'REPLACE')
_vg = ob_sketo.vertex_groups.new(name='LowerArm.R')
_vg.add([19, 20, 21, 22, 51, 52, 53, 54, 183, 184, 185, 186, 187, 188, 189, 190], 1.0, 'REPLACE')
_vg = ob_sketo.vertex_groups.new(name='Palm.R')
_vg.add([23, 24, 25, 26, 27, 28, 29, 30], 1.0, 'REPLACE')
_vg = ob_sketo.vertex_groups.new(name='LowerFinger1.R')
for _i, _w in zip([171, 173, 191, 198, 334, 335, 336, 337, 338, 339, 340, 341], [0.9471, 0.9755, 0.9792, 0.9505, 0.1009, 0.8981, 0.9171, 0.07935, 0.9319, 0.06538, 0.09152, 0.9076]): _vg.add([_i], _w, 'REPLACE')
_vg = ob_sketo.vertex_groups.new(name='UpperFinger1.R')
for _i, _w in zip([171, 175, 177, 198, 203, 209, 334, 335, 336, 337, 338, 339, 340, 341], [0.05293, 0.9885, 0.9807, 0.04902, 0.9902, 0.9853, 0.8991, 0.1019, 0.08288, 0.9206, 0.06814, 0.9346, 0.9085, 0.09241]): _vg.add([_i], _w, 'REPLACE')
_vg = ob_sketo.vertex_groups.new(name='LowerFinger2.R')
for _i, _w in zip([192, 196, 197, 199, 205, 210, 211, 342, 343, 344, 345, 346, 347, 348, 349], [0.9851, 0.9909, 0.9918, 0.9843, 0.03374, 0.06391, 0.0681, 0.9303, 0.07233, 0.0661, 0.935, 0.9096, 0.09556, 0.09897, 0.9067]): _vg.add([_i], _w, 'REPLACE')
_vg = ob_sketo.vertex_groups.new(name='UpperFinger2.R')
for _i, _w in zip([204, 205, 210, 211, 342, 343, 344, 345, 346, 347, 348, 349], [0.9836, 0.9581, 0.9361, 0.9319, 0.06972, 0.9277, 0.9339, 0.065, 0.09043, 0.9044, 0.901, 0.0933]): _vg.add([_i], _w, 'REPLACE')
_vg = ob_sketo.vertex_groups.new(name='LowerFinger3.R')
for _i, _w in zip([194, 195, 200, 201, 206, 212, 213, 350, 351, 352, 353, 354, 355, 356, 357], [0.9919, 0.9907, 0.9842, 0.9852, 0.04013, 0.07007, 0.06597, 0.9355, 0.06589, 0.07339, 0.9295, 0.9062, 0.09973, 0.09551, 0.9098]): _vg.add([_i], _w, 'REPLACE')
_vg = ob_sketo.vertex_groups.new(name='UpperFinger3.R')
for _i, _w in zip([206, 207, 212, 213, 350, 351, 352, 353, 354, 355, 356, 357], [0.9549, 0.9789, 0.9299, 0.934, 0.06447, 0.9341, 0.9266, 0.07049, 0.09381, 0.9003, 0.9045, 0.09016]): _vg.add([_i], _w, 'REPLACE')
_vg = ob_sketo.vertex_groups.new(name='LowerFinger4.R')
for _i, _w in zip([172, 174, 176, 178, 193, 202, 208, 214, 358, 359, 360, 361, 362, 363, 364, 365], [0.9662, 0.9751, 0.08515, 0.09483, 0.9842, 0.9569, 0.08554, 0.09511, 0.905, 0.1026, 0.9282, 0.07624, 0.07807, 0.9275, 0.9027, 0.1037]): _vg.add([_i], _w, 'REPLACE')
_vg = ob_sketo.vertex_groups.new(name='UpperFinger4.R')
for _i, _w in zip([172, 176, 178, 202, 208, 214, 358, 359, 360, 361, 362, 363, 364, 365], [0.01751, 0.9149, 0.9052, 0.03622, 0.9145, 0.9049, 0.09499, 0.8974, 0.07179, 0.9238, 0.9219, 0.07248, 0.09733, 0.8963]): _vg.add([_i], _w, 'REPLACE')
_vg = ob_sketo.vertex_groups.new(name='UpperLeg.L')
_vg = ob_sketo.vertex_groups.new(name='LowerLeg.L')
_vg = ob_sketo.vertex_groups.new(name='Foot.L')
_vg = ob_sketo.vertex_groups.new(name='UpperLeg.R')
_vg.add([262, 263, 264, 265, 270, 271, 272, 273, 274, 275, 276, 277, 278, 279, 280, 281], 1.0, 'REPLACE')
_vg = ob_sketo.vertex_groups.new(name='LowerLeg.R')
for _i, _w in zip([1, 3, 36, 39, 43, 44, 45, 47, 48, 49, 50, 282, 283, 284, 285, 286, 287, 288, 289, 290, 291, 292, 293], [1.0, 1.0, 1.0, 1.0, 0.0, 0.0, 0.0, 0.0, 0.0, 0.0, 0.0, 1.0, 1.0, 1.0, 1.0, 1.0, 1.0, 1.0, 1.0, 1.0, 1.0, 1.0, 1.0]): _vg.add([_i], _w, 'REPLACE')
_vg = ob_sketo.vertex_groups.new(name='Foot.R')
_vg.add([38, 40, 41, 42, 43, 44, 45, 46, 47, 48, 49, 50, 266, 267, 268, 269, 294, 295, 296, 297, 298, 299, 300, 301, 302, 303, 304, 305, 306, 307, 308, 309, 310, 311, 312, 313, 314, 315, 316, 317, 318, 319, 320, 321, 322, 323, 324, 325, 326, 327, 328, 329, 330, 331, 332, 333], 1.0, 'REPLACE')
_m = ob_sketo.modifiers.new('Mirror', 'MIRROR')
_m = ob_sketo.modifiers.new('Solidify', 'SOLIDIFY')
_m.thickness = 0.05
_m = ob_sketo.modifiers.new('Armature', 'ARMATURE')
_m.object = ob_armature
ob_camera.location = (0.0, 8.29, 5.645)
ob_camera.rotation_euler = (1.571, 0.0, 3.142)
ob_camera.hide_render = True
ob_armature.location = (0.0, 0.0, 4.461)
ob_armature.show_in_front = True

# ---- collection membership
col_collection.objects.link(ob_sketo)
col_collection.objects.link(ob_camera)
col_collection.objects.link(ob_armature)

# ---- scene / render settings (as saved in the file)
scene.camera = ob_camera
scene.frame_start = 1; scene.frame_end = 250; scene.frame_set(1)
scene.render.engine = 'BLENDER_WORKBENCH'
scene.render.resolution_y = 1920
scene.render.line_thickness = 0.5
scene.cycles.sampling_pattern = 'TABULATED_SOBOL'
scene.eevee.ray_tracing_options.trace_max_roughness = 0.0
scene.view_settings.view_transform = 'Raw'
bpy.context.view_layer.update()

# ---- added for rendering (the .blend has no usable light): sun
light_auto_sun = bpy.data.lights.new('AutoSun', 'SUN')
light_auto_sun.energy = 3.0
light_auto_sun.angle = 0.0523599
ob_auto_sun = bpy.data.objects.new('AutoSun', light_auto_sun)
scene.collection.objects.link(ob_auto_sun)
ob_auto_sun.rotation_euler = (0.872665, 0.174533, 0.523599)
bpy.context.view_layer.update()

